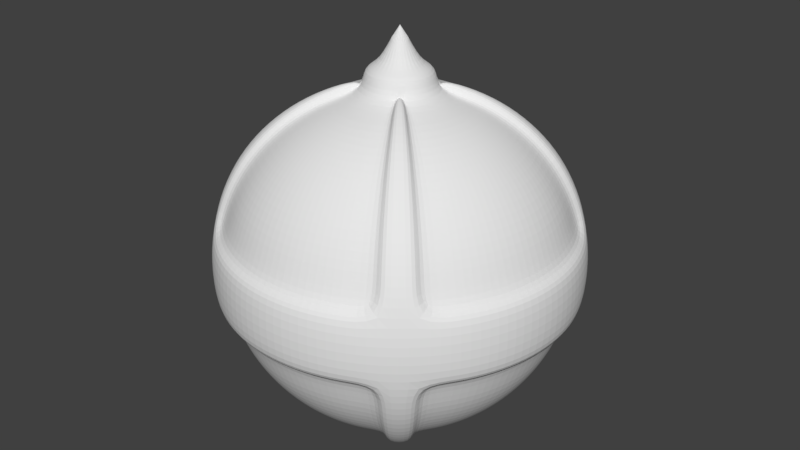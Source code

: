 # Source: bomb.blend  (saved by Blender 2.78.0; exported with 4.5.12 LTS)
import bpy
from mathutils import Matrix  # noqa: F401  (used for matrix-valued properties, if any)

bpy.ops.wm.read_factory_settings(use_empty=True)
scene = bpy.context.scene
scene.name = 'Scene'

# ---- collections
col_collection_1 = bpy.data.collections.new('Collection 1'); scene.collection.children.link(col_collection_1)

# ---- materials (node trees are filled in below, after node groups)
mat_bomb = bpy.data.materials.new('bomb')
mat_bomb.alpha_threshold = 0.0
mat_bomb.use_transparent_shadow = False
mat_bomb.roughness = 0.5

# ---- material node trees

# ---- world
world_world = bpy.data.worlds.new('World'); scene.world = world_world
world_world.color = (0.05088, 0.05088, 0.05088)
world_world.use_sun_shadow = False
world_world.sun_shadow_jitter_overblur = 0.0
world_world.cycles.sampling_method = 'MANUAL'

# ---- meshes
me_sphere = bpy.data.meshes.new('Sphere')
me_sphere.from_pydata([(0.03806, 0.1913, 1.981), (0.07466, 0.3753, 1.924), (0.1084, 0.5449, 1.831), (0.1379, 0.6935, 1.707), (0.1622, 0.8155, 1.556), (0.1802, 0.9061, 1.383), (0.1913, 0.9619, 1.195), (0.1913, 0.9619, 0.8049), (0.1802, 0.9061, 0.6173), (0.1622, 0.8155, 0.4444), (0.1379, 0.6935, 0.2929), (0.1084, 0.5449, 0.1685), (0.07466, 0.3753, 0.07612), (0.03806, 0.1913, 0.01921), (0.07466, 0.1802, 1.981), (0.1464, 0.3536, 1.924), (0.2126, 0.5133, 1.831), (0.2706, 0.6533, 1.707), (0.3182, 0.7682, 1.556), (0.3536, 0.8536, 1.383), (0.3753, 0.9061, 1.195), (0.3753, 0.9061, 0.8049), (0.3536, 0.8536, 0.6173), (0.3182, 0.7682, 0.4444), (0.2706, 0.6533, 0.2929), (0.2126, 0.5133, 0.1685), (0.1464, 0.3536, 0.07612), (0.07466, 0.1802, 0.01921), (0.1084, 0.1622, 1.981), (0.2126, 0.3182, 1.924), (0.3087, 0.4619, 1.831), (0.3928, 0.5879, 1.707), (0.4619, 0.6913, 1.556), (0.5133, 0.7682, 1.383), (0.5449, 0.8155, 1.195), (0.5449, 0.8155, 0.8049), (0.5133, 0.7682, 0.6173), (0.4619, 0.6913, 0.4444), (0.3928, 0.5879, 0.2929), (0.3087, 0.4619, 0.1685), (0.2126, 0.3182, 0.07612), (0.1084, 0.1622, 0.01921), (0.1379, 0.1379, 1.981), (0.2706, 0.2706, 1.924), (0.3928, 0.3928, 1.831), (0.5, 0.5, 1.707), (0.5879, 0.5879, 1.556), (0.6533, 0.6533, 1.383), (0.6935, 0.6935, 1.195), (0.6935, 0.6935, 0.8049), (0.6533, 0.6533, 0.6173), (0.5879, 0.5879, 0.4444), (0.5, 0.5, 0.2929), (0.3928, 0.3928, 0.1685), (0.2706, 0.2706, 0.07612), (0.1379, 0.1379, 0.01921), (0.1622, 0.1084, 1.981), (0.3182, 0.2126, 1.924), (0.4619, 0.3087, 1.831), (0.5879, 0.3928, 1.707), (0.6913, 0.4619, 1.556), (0.7682, 0.5133, 1.383), (0.8155, 0.5449, 1.195), (0.8155, 0.5449, 0.8049), (0.7682, 0.5133, 0.6173), (0.6913, 0.4619, 0.4444), (0.5879, 0.3928, 0.2929), (0.4619, 0.3087, 0.1685), (0.3182, 0.2126, 0.07612), (0.1622, 0.1084, 0.01921), (0.0, -1.137e-13, -5.96e-08), (0.1802, 0.07466, 1.981), (0.3536, 0.1464, 1.924), (0.5133, 0.2126, 1.831), (0.6533, 0.2706, 1.707), (0.7682, 0.3182, 1.556), (0.8536, 0.3536, 1.383), (0.9061, 0.3753, 1.195), (0.9061, 0.3753, 0.8049), (0.8536, 0.3536, 0.6173), (0.7682, 0.3182, 0.4444), (0.6533, 0.2706, 0.2929), (0.5133, 0.2126, 0.1685), (0.3536, 0.1464, 0.07612), (0.1802, 0.07466, 0.01921), (0.1913, 0.03806, 1.981), (0.3753, 0.07466, 1.924), (0.5449, 0.1084, 1.831), (0.6935, 0.1379, 1.707), (0.8155, 0.1622, 1.556), (0.9061, 0.1802, 1.383), (0.9619, 0.1913, 1.195), (0.9619, 0.1913, 0.8049), (0.9061, 0.1802, 0.6173), (0.8155, 0.1622, 0.4444), (0.6935, 0.1379, 0.2929), (0.5449, 0.1084, 0.1685), (0.3753, 0.07466, 0.07612), (0.1913, 0.03806, 0.01921), (0.1951, -7.947e-10, 1.981), (0.3827, 6.656e-09, 1.924), (0.5556, 1.411e-08, 1.831), (0.7071, 6.656e-09, 1.707), (0.8315, -8.245e-09, 1.556), (0.9239, 5.136e-08, 1.383), (0.9808, -6.785e-08, 1.195), (0.9808, -6.785e-08, 0.8049), (0.9239, 9.606e-08, 0.6173), (0.8315, -8.245e-09, 0.4444), (0.7071, 6.656e-09, 0.2929), (0.5556, -1.57e-08, 0.1685), (0.3827, 2.156e-08, 0.07612), (0.1951, 1.783e-08, 0.01921), (0.1913, -0.03806, 1.981), (0.3753, -0.07466, 1.924), (0.5449, -0.1084, 1.831), (0.6935, -0.1379, 1.707), (0.8155, -0.1622, 1.556), (0.9061, -0.1802, 1.383), (0.9619, -0.1913, 1.195), (0.9619, -0.1913, 0.8049), (0.9061, -0.1802, 0.6173), (0.8155, -0.1622, 0.4444), (0.6935, -0.1379, 0.2929), (0.5449, -0.1084, 0.1685), (0.3753, -0.07466, 0.07612), (0.1913, -0.03806, 0.01921), (0.1802, -0.07466, 1.981), (0.3536, -0.1464, 1.924), (0.5133, -0.2126, 1.831), (0.6533, -0.2706, 1.707), (0.7682, -0.3182, 1.556), (0.8536, -0.3536, 1.383), (0.9061, -0.3753, 1.195), (0.9061, -0.3753, 0.8049), (0.8536, -0.3536, 0.6173), (0.7682, -0.3182, 0.4444), (0.6533, -0.2706, 0.2929), (0.5133, -0.2126, 0.1685), (0.3536, -0.1464, 0.07612), (0.1802, -0.07466, 0.01921), (0.1622, -0.1084, 1.981), (0.3182, -0.2126, 1.924), (0.4619, -0.3087, 1.831), (0.5879, -0.3928, 1.707), (0.6913, -0.4619, 1.556), (0.7682, -0.5133, 1.383), (0.8155, -0.5449, 1.195), (0.8155, -0.5449, 0.8049), (0.7682, -0.5133, 0.6173), (0.6913, -0.4619, 0.4444), (0.5879, -0.3928, 0.2929), (0.4619, -0.3087, 0.1685), (0.3182, -0.2126, 0.07612), (0.1622, -0.1084, 0.01921), (0.1379, -0.1379, 1.981), (0.2706, -0.2706, 1.924), (0.3928, -0.3928, 1.831), (0.5, -0.5, 1.707), (0.5879, -0.5879, 1.556), (0.6533, -0.6533, 1.383), (0.6935, -0.6935, 1.195), (0.6935, -0.6935, 0.8049), (0.6533, -0.6533, 0.6173), (0.5879, -0.5879, 0.4444), (0.5, -0.5, 0.2929), (0.3928, -0.3928, 0.1685), (0.2706, -0.2706, 0.07612), (0.1379, -0.1379, 0.01921), (0.1084, -0.1622, 1.981), (0.2126, -0.3182, 1.924), (0.3087, -0.4619, 1.831), (0.3928, -0.5879, 1.707), (0.4619, -0.6913, 1.556), (0.5133, -0.7682, 1.383), (0.5449, -0.8155, 1.195), (0.5449, -0.8155, 0.8049), (0.5133, -0.7682, 0.6173), (0.4619, -0.6913, 0.4444), (0.3928, -0.5879, 0.2929), (0.3087, -0.4619, 0.1685), (0.2126, -0.3182, 0.07612), (0.1084, -0.1622, 0.01921), (0.07466, -0.1802, 1.981), (0.1464, -0.3536, 1.924), (0.2126, -0.5133, 1.831), (0.2706, -0.6533, 1.707), (0.3182, -0.7682, 1.556), (0.3536, -0.8536, 1.383), (0.3753, -0.9061, 1.195), (0.3753, -0.9061, 0.8049), (0.3536, -0.8536, 0.6173), (0.3182, -0.7682, 0.4444), (0.2706, -0.6533, 0.2929), (0.2126, -0.5133, 0.1685), (0.1464, -0.3536, 0.07612), (0.07466, -0.1802, 0.01921), (0.03806, -0.1913, 1.981), (0.07466, -0.3753, 1.924), (0.1084, -0.5449, 1.831), (0.1379, -0.6935, 1.707), (0.1622, -0.8155, 1.556), (0.1802, -0.9061, 1.383), (0.1913, -0.9619, 1.195), (0.1913, -0.9619, 0.8049), (0.1802, -0.9061, 0.6173), (0.1622, -0.8155, 0.4444), (0.1379, -0.6935, 0.2929), (0.1084, -0.5449, 0.1685), (0.07466, -0.3753, 0.07612), (0.03806, -0.1913, 0.01921), (-7.212e-09, -0.1951, 1.981), (4.122e-08, -0.3827, 1.924), (2.632e-08, -0.5556, 1.831), (-2.584e-08, -0.7071, 1.707), (-8.544e-08, -0.8315, 1.556), (6.357e-08, -0.9239, 1.383), (-8.544e-08, -0.9808, 1.195), (-8.544e-08, -0.9808, 0.8049), (6.357e-08, -0.9239, 0.6173), (-8.544e-08, -0.8315, 0.4444), (-2.584e-08, -0.7071, 0.2929), (-1.094e-08, -0.5556, 0.1685), (3.964e-09, -0.3827, 0.07612), (3.964e-09, -0.1951, 0.01921), (-0.03806, -0.1913, 1.981), (-0.07466, -0.3753, 1.924), (-0.1084, -0.5449, 1.831), (-0.1379, -0.6935, 1.707), (-0.1622, -0.8155, 1.556), (-0.1802, -0.9061, 1.383), (-0.1913, -0.9619, 1.195), (-0.1913, -0.9619, 0.8049), (-0.1802, -0.9061, 0.6173), (-0.1622, -0.8155, 0.4444), (-0.1379, -0.6935, 0.2929), (-0.1084, -0.5449, 0.1685), (-0.07466, -0.3753, 0.07612), (-0.03806, -0.1913, 0.01921), (-0.07466, -0.1802, 1.981), (-0.1464, -0.3536, 1.924), (-0.2126, -0.5133, 1.831), (-0.2706, -0.6533, 1.707), (-0.3182, -0.7682, 1.556), (-0.3536, -0.8536, 1.383), (-0.3753, -0.9061, 1.195), (-0.3753, -0.9061, 0.8049), (-0.3536, -0.8536, 0.6173), (-0.3182, -0.7682, 0.4444), (-0.2706, -0.6533, 0.2929), (-0.2126, -0.5133, 0.1685), (-0.1464, -0.3536, 0.07612), (-0.07466, -0.1802, 0.01921), (0.04153, 0.1003, 2.123), (-0.1084, -0.1622, 1.981), (-0.2126, -0.3182, 1.924), (-0.3087, -0.4619, 1.831), (-0.3928, -0.5879, 1.707), (-0.4619, -0.6913, 1.556), (-0.5133, -0.7682, 1.383), (-0.5449, -0.8155, 1.195), (-0.5449, -0.8155, 0.8049), (-0.5133, -0.7682, 0.6173), (-0.4619, -0.6913, 0.4444), (-0.3928, -0.5879, 0.2929), (-0.3087, -0.4619, 0.1685), (-0.2126, -0.3182, 0.07612), (-0.1084, -0.1622, 0.01921), (-0.1379, -0.1379, 1.981), (-0.2706, -0.2706, 1.924), (-0.3928, -0.3928, 1.831), (-0.5, -0.5, 1.707), (-0.5879, -0.5879, 1.556), (-0.6533, -0.6533, 1.383), (-0.6935, -0.6935, 1.195), (-0.6935, -0.6935, 0.8049), (-0.6533, -0.6533, 0.6173), (-0.5879, -0.5879, 0.4444), (-0.5, -0.5, 0.2929), (-0.3928, -0.3928, 0.1685), (-0.2706, -0.2706, 0.07612), (-0.1379, -0.1379, 0.01921), (-0.1622, -0.1084, 1.981), (-0.3182, -0.2126, 1.924), (-0.4619, -0.3087, 1.831), (-0.5879, -0.3928, 1.707), (-0.6913, -0.4619, 1.556), (-0.7682, -0.5133, 1.383), (-0.8155, -0.5449, 1.195), (-0.8155, -0.5449, 0.8049), (-0.7682, -0.5133, 0.6173), (-0.6913, -0.4619, 0.4444), (-0.5879, -0.3928, 0.2929), (-0.4619, -0.3087, 0.1685), (-0.3182, -0.2126, 0.07612), (-0.1622, -0.1084, 0.01921), (-0.1802, -0.07466, 1.981), (-0.3536, -0.1464, 1.924), (-0.5133, -0.2126, 1.831), (-0.6533, -0.2706, 1.707), (-0.7682, -0.3182, 1.556), (-0.8536, -0.3536, 1.383), (-0.9061, -0.3753, 1.195), (-0.9061, -0.3753, 0.8049), (-0.8536, -0.3536, 0.6173), (-0.7682, -0.3182, 0.4444), (-0.6533, -0.2706, 0.2929), (-0.5133, -0.2126, 0.1685), (-0.3536, -0.1464, 0.07612), (-0.1802, -0.07466, 0.01921), (-0.1913, -0.03806, 1.981), (-0.3753, -0.07466, 1.924), (-0.5449, -0.1084, 1.831), (-0.6935, -0.1379, 1.707), (-0.8155, -0.1622, 1.556), (-0.9061, -0.1802, 1.383), (-0.9619, -0.1913, 1.195), (-0.9619, -0.1913, 0.8049), (-0.9061, -0.1802, 0.6173), (-0.8155, -0.1622, 0.4444), (-0.6935, -0.1379, 0.2929), (-0.5449, -0.1084, 0.1685), (-0.3753, -0.07466, 0.07612), (-0.1913, -0.03806, 0.01921), (-0.1951, 1.411e-08, 1.981), (-0.3827, 4.391e-08, 1.924), (-0.5556, 4.391e-08, 1.831), (-0.7071, 1.408e-07, 1.707), (-0.8315, 1.855e-07, 1.556), (-0.9239, 6.656e-09, 1.383), (-0.9808, 2.302e-07, 1.195), (-0.9808, 2.302e-07, 0.8049), (-0.9239, 6.656e-09, 0.6173), (-0.8315, 1.855e-07, 0.4444), (-0.7071, 1.408e-07, 0.2929), (-0.5556, 6.626e-08, 0.1685), (-0.3827, 7.371e-08, 0.07612), (-0.1951, 1.038e-08, 0.01921), (-0.1913, 0.03806, 1.981), (-0.3753, 0.07466, 1.924), (-0.5449, 0.1084, 1.831), (-0.6935, 0.1379, 1.707), (-0.8155, 0.1622, 1.556), (-0.9061, 0.1802, 1.383), (-0.9619, 0.1913, 1.195), (-0.9619, 0.1913, 0.8049), (-0.9061, 0.1802, 0.6173), (-0.8155, 0.1622, 0.4444), (-0.6935, 0.1379, 0.2929), (-0.5449, 0.1084, 0.1685), (-0.3753, 0.07466, 0.07612), (-0.1913, 0.03806, 0.01921), (-0.1802, 0.07466, 1.981), (-0.3536, 0.1464, 1.924), (-0.5133, 0.2126, 1.831), (-0.6533, 0.2706, 1.707), (-0.7682, 0.3182, 1.556), (-0.8536, 0.3536, 1.383), (-0.9061, 0.3753, 1.195), (-0.9061, 0.3753, 0.8049), (-0.8536, 0.3536, 0.6173), (-0.7682, 0.3182, 0.4444), (-0.6533, 0.2706, 0.2929), (-0.5133, 0.2126, 0.1685), (-0.3536, 0.1464, 0.07612), (-0.1802, 0.07466, 0.01921), (-0.1622, 0.1084, 1.981), (-0.3182, 0.2126, 1.924), (-0.4619, 0.3087, 1.831), (-0.5879, 0.3928, 1.707), (-0.6913, 0.4619, 1.556), (-0.7682, 0.5133, 1.383), (-0.8155, 0.5449, 1.195), (-0.8155, 0.5449, 0.8049), (-0.7682, 0.5133, 0.6173), (-0.6913, 0.4619, 0.4444), (-0.5879, 0.3928, 0.2929), (-0.4619, 0.3087, 0.1685), (-0.3182, 0.2126, 0.07612), (-0.1622, 0.1084, 0.01921), (-0.1379, 0.1379, 1.981), (-0.2706, 0.2706, 1.924), (-0.3928, 0.3928, 1.831), (-0.5, 0.5, 1.707), (-0.5879, 0.5879, 1.556), (-0.6533, 0.6533, 1.383), (-0.6935, 0.6935, 1.195), (-0.6935, 0.6935, 0.8049), (-0.6533, 0.6533, 0.6173), (-0.5879, 0.5879, 0.4444), (-0.5, 0.5, 0.2929), (-0.3928, 0.3928, 0.1685), (-0.2706, 0.2706, 0.07612), (-0.1379, 0.1379, 0.01921), (-0.1084, 0.1622, 1.981), (-0.2126, 0.3182, 1.924), (-0.3087, 0.4619, 1.831), (-0.3928, 0.5879, 1.707), (-0.4619, 0.6913, 1.556), (-0.5133, 0.7682, 1.383), (-0.5449, 0.8155, 1.195), (-0.5449, 0.8155, 0.8049), (-0.5133, 0.7682, 0.6173), (-0.4619, 0.6913, 0.4444), (-0.3928, 0.5879, 0.2929), (-0.3087, 0.4619, 0.1685), (-0.2126, 0.3182, 0.07612), (-0.1084, 0.1622, 0.01921), (-0.07466, 0.1802, 1.981), (-0.1464, 0.3536, 1.924), (-0.2126, 0.5133, 1.831), (-0.2706, 0.6533, 1.707), (-0.3182, 0.7682, 1.556), (-0.3536, 0.8536, 1.383), (-0.3753, 0.9061, 1.195), (-0.3753, 0.9061, 0.8049), (-0.3536, 0.8536, 0.6173), (-0.3182, 0.7682, 0.4444), (-0.2706, 0.6533, 0.2929), (-0.2126, 0.5133, 0.1685), (-0.1464, 0.3536, 0.07612), (-0.07466, 0.1802, 0.01921), (-0.03806, 0.1913, 1.981), (-0.07466, 0.3753, 1.924), (-0.1084, 0.5449, 1.831), (-0.1379, 0.6935, 1.707), (-0.1622, 0.8155, 1.556), (-0.1802, 0.9061, 1.383), (-0.1913, 0.9619, 1.195), (-0.1913, 0.9619, 0.8049), (-0.1802, 0.9061, 0.6173), (-0.1622, 0.8155, 0.4444), (-0.1379, 0.6935, 0.2929), (-0.1084, 0.5449, 0.1685), (-0.07466, 0.3753, 0.07612), (-0.03806, 0.1913, 0.01921), (3.749e-08, 0.1951, 1.981), (7.847e-08, 0.3827, 1.924), (1.083e-07, 0.5556, 1.831), (1.53e-07, 0.7071, 1.707), (2.722e-07, 0.8315, 1.556), (6.357e-08, 0.9239, 1.383), (2.573e-07, 0.9808, 1.195), (2.573e-07, 0.9808, 0.8049), (6.357e-08, 0.9239, 0.6173), (2.722e-07, 0.8315, 0.4444), (1.53e-07, 0.7071, 0.2929), (1.232e-07, 0.5556, 0.1685), (7.847e-08, 0.3827, 0.07612), (1.514e-08, 0.1951, 0.01921), (0.2024, 1.018, 1.204), (0.2064, 1.037, 0.9975), (0.2024, 1.018, 0.7912), (0.397, 0.9585, 1.204), (0.4048, 0.9773, 0.9975), (0.397, 0.9585, 0.7912), (0.5764, 0.8626, 1.204), (0.5877, 0.8795, 0.9975), (0.5764, 0.8626, 0.7912), (0.1459, 0.1459, 2.035), (0.2862, 0.2862, 1.975), (0.4155, 0.4155, 1.877), (0.5289, 0.5289, 1.745), (0.6219, 0.6219, 1.585), (0.691, 0.691, 1.402), (0.7336, 0.7336, 1.204), (0.748, 0.748, 0.9975), (0.7336, 0.7336, 0.7912), (0.691, 0.691, 0.5927), (0.6219, 0.6219, 0.4099), (0.5289, 0.5289, 0.2496), (0.4155, 0.4155, 0.118), (0.2862, 0.2862, 0.02028), (0.1716, 0.1146, 2.035), (0.3366, 0.2249, 1.975), (0.4886, 0.3265, 1.877), (0.6219, 0.4155, 1.745), (0.7313, 0.4886, 1.585), (0.8126, 0.5429, 1.402), (0.8626, 0.5764, 1.204), (0.8795, 0.5877, 0.9975), (0.8626, 0.5764, 0.7912), (0.8126, 0.5429, 0.5927), (0.7313, 0.4886, 0.4099), (0.6219, 0.4155, 0.2496), (0.4886, 0.3265, 0.118), (0.3366, 0.2249, 0.02028), (0.9585, 0.397, 1.204), (0.9773, 0.4048, 0.9975), (0.9585, 0.397, 0.7912), (1.018, 0.2024, 1.204), (1.037, 0.2064, 0.9975), (1.018, 0.2024, 0.7912), (1.037, -7.274e-08, 1.204), (1.058, -5.698e-08, 0.9975), (1.037, -7.274e-08, 0.7912), (1.018, -0.2024, 1.204), (1.037, -0.2064, 0.9975), (1.018, -0.2024, 0.7912), (0.9585, -0.397, 1.204), (0.9773, -0.4048, 0.9975), (0.9585, -0.397, 0.7912), (0.8626, -0.5764, 1.204), (0.8795, -0.5877, 0.9975), (0.8626, -0.5764, 0.7912), (0.1459, -0.1459, 2.035), (0.2862, -0.2862, 1.975), (0.4155, -0.4155, 1.877), (0.5289, -0.5289, 1.745), (0.6219, -0.6219, 1.585), (0.691, -0.691, 1.402), (0.7336, -0.7336, 1.204), (0.748, -0.748, 0.9975), (0.7336, -0.7336, 0.7912), (0.691, -0.691, 0.5927), (0.6219, -0.6219, 0.4099), (0.5289, -0.5289, 0.2496), (0.4155, -0.4155, 0.118), (0.2862, -0.2862, 0.02028), (0.1146, -0.1716, 2.035), (0.2249, -0.3366, 1.975), (0.3265, -0.4886, 1.877), (0.4155, -0.6219, 1.745), (0.4886, -0.7313, 1.585), (0.5429, -0.8126, 1.402), (0.5764, -0.8626, 1.204), (0.5877, -0.8795, 0.9975), (0.5764, -0.8626, 0.7912), (0.5429, -0.8126, 0.5927), (0.4886, -0.7313, 0.4099), (0.4155, -0.6219, 0.2496), (0.3265, -0.4886, 0.118), (0.2249, -0.3366, 0.02028), (0.397, -0.9585, 1.204), (0.4048, -0.9773, 0.9975), (0.397, -0.9585, 0.7912), (0.2024, -1.018, 1.204), (0.2064, -1.037, 0.9975), (0.2024, -1.018, 0.7912), (-1.008e-07, -1.037, 1.204), (-1.165e-07, -1.058, 0.9975), (-1.008e-07, -1.037, 0.7912), (-0.2024, -1.018, 1.204), (-0.2064, -1.037, 0.9975), (-0.2024, -1.018, 0.7912), (-0.397, -0.9585, 1.204), (-0.4048, -0.9773, 0.9975), (-0.397, -0.9585, 0.7912), (-0.5764, -0.8626, 1.204), (-0.5877, -0.8795, 0.9975), (-0.5764, -0.8626, 0.7912), (-0.1459, -0.1459, 2.035), (-0.2862, -0.2862, 1.975), (-0.4155, -0.4155, 1.877), (-0.5289, -0.5289, 1.745), (-0.6219, -0.6219, 1.585), (-0.691, -0.691, 1.402), (-0.7336, -0.7336, 1.204), (-0.748, -0.748, 0.9975), (-0.7336, -0.7336, 0.7912), (-0.691, -0.691, 0.5927), (-0.6219, -0.6219, 0.4099), (-0.5289, -0.5289, 0.2496), (-0.4155, -0.4155, 0.118), (-0.2862, -0.2862, 0.02028), (-0.1716, -0.1146, 2.035), (-0.3366, -0.2249, 1.975), (-0.4886, -0.3265, 1.877), (-0.6219, -0.4155, 1.745), (-0.7313, -0.4886, 1.585), (-0.8126, -0.5429, 1.402), (-0.8626, -0.5764, 1.204), (-0.8795, -0.5877, 0.9975), (-0.8626, -0.5764, 0.7912), (-0.8126, -0.5429, 0.5927), (-0.7313, -0.4886, 0.4099), (-0.6219, -0.4155, 0.2496), (-0.4886, -0.3265, 0.118), (-0.3366, -0.2249, 0.02028), (-0.9585, -0.397, 1.204), (-0.9773, -0.4048, 0.9975), (-0.9585, -0.397, 0.7912), (-1.018, -0.2024, 1.204), (-1.037, -0.2064, 0.9975), (-1.018, -0.2024, 0.7912), (-1.037, 2.425e-07, 1.204), (-1.058, 1.952e-07, 0.9975), (-1.037, 2.425e-07, 0.7912), (-1.018, 0.2024, 1.204), (-1.037, 0.2064, 0.9975), (-1.018, 0.2024, 0.7912), (-0.9585, 0.397, 1.204), (-0.9773, 0.4048, 0.9975), (-0.9585, 0.397, 0.7912), (-0.8626, 0.5764, 1.204), (-0.8795, 0.5877, 0.9975), (-0.8626, 0.5764, 0.7912), (-0.1459, 0.1459, 2.035), (-0.2862, 0.2862, 1.975), (-0.4155, 0.4155, 1.877), (-0.5289, 0.5289, 1.745), (-0.6219, 0.6219, 1.585), (-0.691, 0.691, 1.402), (-0.7336, 0.7336, 1.204), (-0.748, 0.748, 0.9975), (-0.7336, 0.7336, 0.7912), (-0.691, 0.691, 0.5927), (-0.6219, 0.6219, 0.4099), (-0.5289, 0.5289, 0.2496), (-0.4155, 0.4155, 0.118), (-0.2862, 0.2862, 0.02028), (-0.1146, 0.1716, 2.035), (-0.2249, 0.3366, 1.975), (-0.3265, 0.4886, 1.877), (-0.4155, 0.6219, 1.745), (-0.4886, 0.7313, 1.585), (-0.5429, 0.8126, 1.402), (-0.5764, 0.8626, 1.204), (-0.5877, 0.8795, 0.9975), (-0.5764, 0.8626, 0.7912), (-0.5429, 0.8126, 0.5927), (-0.4886, 0.7313, 0.4099), (-0.4155, 0.6219, 0.2496), (-0.3265, 0.4886, 0.118), (-0.2249, 0.3366, 0.02028), (-0.397, 0.9585, 1.204), (-0.4048, 0.9773, 0.9975), (-0.397, 0.9585, 0.7912), (-0.2024, 1.018, 1.204), (-0.2064, 1.037, 0.9975), (-0.2024, 1.018, 0.7912), (2.618e-07, 1.037, 1.204), (2.775e-07, 1.058, 0.9975), (2.618e-07, 1.037, 0.7912), (0.07466, 0.1802, 2.095), (0.03806, 0.1913, 2.095), (0.1084, 0.1622, 2.095), (0.1379, 0.1379, 2.095), (0.1622, 0.1084, 2.095), (0.1802, 0.07466, 2.095), (0.1913, 0.03806, 2.095), (0.1951, -7.947e-10, 2.095), (0.1913, -0.03806, 2.095), (0.1802, -0.07466, 2.095), (0.1622, -0.1084, 2.095), (0.1379, -0.1379, 2.095), (0.1084, -0.1622, 2.095), (0.07466, -0.1802, 2.095), (0.03806, -0.1913, 2.095), (-7.212e-09, -0.1951, 2.095), (-0.03806, -0.1913, 2.095), (-0.07466, -0.1802, 2.095), (-0.1084, -0.1622, 2.095), (-0.1379, -0.1379, 2.095), (-0.1622, -0.1084, 2.095), (-0.1802, -0.07466, 2.095), (-0.1913, -0.03806, 2.095), (-0.1951, 1.411e-08, 2.095), (-0.1913, 0.03806, 2.095), (-0.1802, 0.07466, 2.095), (-0.1622, 0.1084, 2.095), (-0.1379, 0.1379, 2.095), (-0.1084, 0.1622, 2.095), (-0.07466, 0.1802, 2.095), (-0.03806, 0.1913, 2.095), (3.749e-08, 0.1951, 2.095), (0.02117, 0.1064, 2.123), (0.06029, 0.09022, 2.123), (0.07673, 0.07673, 2.123), (0.09022, 0.06029, 2.123), (0.1003, 0.04153, 2.123), (0.1064, 0.02117, 2.123), (0.1085, 1.082e-09, 2.123), (0.1064, -0.02117, 2.123), (0.1003, -0.04153, 2.123), (0.09022, -0.06029, 2.123), (0.07673, -0.07673, 2.123), (0.06029, -0.09022, 2.123), (0.04153, -0.1003, 2.123), (0.02117, -0.1064, 2.123), (1.403e-08, -0.1085, 2.123), (-0.02117, -0.1064, 2.123), (-0.04153, -0.1003, 2.123), (-0.06029, -0.09022, 2.123), (-0.07673, -0.07673, 2.123), (-0.09022, -0.06029, 2.123), (-0.1003, -0.04153, 2.123), (-0.1064, -0.02117, 2.123), (-0.1085, 9.37e-09, 2.123), (-0.1064, 0.02117, 2.123), (-0.1003, 0.04153, 2.123), (-0.09022, 0.06029, 2.123), (-0.07673, 0.07673, 2.123), (-0.06029, 0.09022, 2.123), (-0.04153, 0.1003, 2.123), (-0.02117, 0.1064, 2.123), (3.889e-08, 0.1085, 2.123), (2.98e-08, -3.179e-08, 2.354)], [], [(441, 440, 4, 5), (448, 447, 11, 12), (442, 441, 5, 6), (449, 448, 12, 13), (45, 44, 461, 462), (268, 254, 652, 653), (70, 449, 13), (387, 373, 596, 605), (437, 436, 0, 1), (444, 443, 7, 8), (438, 437, 1, 2), (445, 444, 8, 9), (439, 438, 2, 3), (446, 445, 9, 10), (440, 439, 3, 4), (447, 446, 10, 11), (4, 3, 17, 18), (11, 10, 24, 25), (5, 4, 18, 19), (12, 11, 25, 26), (6, 5, 19, 20), (13, 12, 26, 27), (44, 43, 460, 461), (338, 324, 657, 658), (70, 13, 27), (92, 78, 489, 492), (1, 0, 14, 15), (8, 7, 21, 22), (2, 1, 15, 16), (9, 8, 22, 23), (3, 2, 16, 17), (10, 9, 23, 24), (43, 42, 459, 460), (15, 14, 28, 29), (22, 21, 35, 36), (16, 15, 29, 30), (23, 22, 36, 37), (17, 16, 30, 31), (24, 23, 37, 38), (18, 17, 31, 32), (25, 24, 38, 39), (19, 18, 32, 33), (26, 25, 39, 40), (20, 19, 33, 34), (27, 26, 40, 41), (268, 282, 565, 551), (183, 169, 646, 647), (70, 27, 41), (39, 38, 52, 53), (33, 32, 46, 47), (40, 39, 53, 54), (34, 33, 47, 48), (41, 40, 54, 55), (190, 176, 527, 535), (380, 366, 660, 661), (70, 41, 55), (20, 34, 456, 453), (29, 28, 42, 43), (36, 35, 49, 50), (30, 29, 43, 44), (37, 36, 50, 51), (31, 30, 44, 45), (38, 37, 51, 52), (32, 31, 45, 46), (294, 280, 564, 578), (372, 386, 603, 594), (359, 345, 590, 593), (261, 246, 547, 550), (162, 148, 504, 513), (42, 56, 473, 459), (293, 294, 578, 577), (344, 358, 591, 588), (292, 293, 577, 576), (331, 317, 584, 587), (147, 161, 511, 502), (55, 54, 68, 69), (291, 292, 576, 575), (0, 436, 665, 635), (70, 55, 69), (245, 260, 548, 545), (61, 60, 75, 76), (68, 67, 82, 83), (62, 61, 76, 77), (69, 68, 83, 84), (392, 391, 609, 610), (422, 408, 663, 664), (70, 69, 84), (290, 291, 575, 574), (57, 56, 71, 72), (64, 63, 78, 79), (58, 57, 72, 73), (65, 64, 79, 80), (59, 58, 73, 74), (66, 65, 80, 81), (60, 59, 74, 75), (67, 66, 81, 82), (79, 78, 92, 93), (73, 72, 86, 87), (80, 79, 93, 94), (74, 73, 87, 88), (81, 80, 94, 95), (75, 74, 88, 89), (82, 81, 95, 96), (76, 75, 89, 90), (83, 82, 96, 97), (77, 76, 90, 91), (84, 83, 97, 98), (232, 218, 541, 544), (85, 71, 639, 640), (70, 84, 98), (67, 68, 486, 485), (72, 71, 85, 86), (97, 96, 110, 111), (91, 90, 104, 105), (98, 97, 111, 112), (391, 390, 608, 609), (42, 28, 636, 637), (70, 98, 112), (289, 290, 574, 573), (86, 85, 99, 100), (93, 92, 106, 107), (87, 86, 100, 101), (94, 93, 107, 108), (88, 87, 101, 102), (95, 94, 108, 109), (89, 88, 102, 103), (96, 95, 109, 110), (90, 89, 103, 104), (108, 107, 121, 122), (102, 101, 115, 116), (109, 108, 122, 123), (103, 102, 116, 117), (110, 109, 123, 124), (104, 103, 117, 118), (111, 110, 124, 125), (105, 104, 118, 119), (112, 111, 125, 126), (66, 67, 485, 484), (310, 296, 655, 656), (70, 112, 126), (134, 120, 498, 501), (100, 99, 113, 114), (107, 106, 120, 121), (101, 100, 114, 115), (126, 125, 139, 140), (390, 389, 607, 608), (197, 183, 647, 648), (70, 126, 140), (167, 166, 517, 518), (114, 113, 127, 128), (121, 120, 134, 135), (115, 114, 128, 129), (122, 121, 135, 136), (116, 115, 129, 130), (123, 122, 136, 137), (117, 116, 130, 131), (124, 123, 137, 138), (118, 117, 131, 132), (125, 124, 138, 139), (119, 118, 132, 133), (130, 129, 143, 144), (137, 136, 150, 151), (131, 130, 144, 145), (138, 137, 151, 152), (132, 131, 145, 146), (139, 138, 152, 153), (133, 132, 146, 147), (140, 139, 153, 154), (65, 66, 484, 483), (155, 141, 644, 645), (70, 140, 154), (414, 428, 628, 625), (128, 127, 141, 142), (135, 134, 148, 149), (129, 128, 142, 143), (136, 135, 149, 150), (389, 388, 606, 607), (352, 338, 658, 659), (70, 154, 168), (316, 330, 585, 582), (142, 141, 155, 156), (149, 148, 162, 163), (143, 142, 156, 157), (150, 149, 163, 164), (144, 143, 157, 158), (151, 150, 164, 165), (145, 144, 158, 159), (152, 151, 165, 166), (146, 145, 159, 160), (153, 152, 166, 167), (147, 146, 160, 161), (154, 153, 167, 168), (166, 165, 516, 517), (64, 65, 483, 482), (119, 133, 499, 496), (388, 387, 605, 606), (287, 288, 571, 570), (165, 164, 515, 516), (168, 167, 181, 182), (217, 231, 542, 539), (239, 225, 650, 651), (70, 168, 182), (63, 64, 482, 481), (303, 289, 573, 581), (286, 287, 570, 569), (164, 163, 514, 515), (35, 21, 455, 458), (204, 190, 535, 538), (127, 113, 642, 643), (70, 182, 196), (285, 286, 569, 568), (170, 169, 183, 184), (177, 176, 190, 191), (171, 170, 184, 185), (178, 177, 191, 192), (172, 171, 185, 186), (179, 178, 192, 193), (173, 172, 186, 187), (180, 179, 193, 194), (174, 173, 187, 188), (181, 180, 194, 195), (175, 174, 188, 189), (182, 181, 195, 196), (163, 162, 513, 514), (187, 186, 200, 201), (194, 193, 207, 208), (188, 187, 201, 202), (195, 194, 208, 209), (189, 188, 202, 203), (196, 195, 209, 210), (106, 92, 492, 495), (14, 0, 635, 634), (70, 196, 210), (386, 385, 602, 603), (184, 183, 197, 198), (191, 190, 204, 205), (185, 184, 198, 199), (192, 191, 205, 206), (186, 185, 199, 200), (193, 192, 206, 207), (284, 285, 568, 567), (198, 197, 211, 212), (205, 204, 218, 219), (199, 198, 212, 213), (206, 205, 219, 220), (200, 199, 213, 214), (207, 206, 220, 221), (201, 200, 214, 215), (208, 207, 221, 222), (202, 201, 215, 216), (209, 208, 222, 223), (203, 202, 216, 217), (210, 209, 223, 224), (61, 62, 479, 478), (394, 380, 661, 662), (70, 210, 224), (222, 221, 235, 236), (216, 215, 229, 230), (223, 222, 236, 237), (217, 216, 230, 231), (224, 223, 237, 238), (385, 384, 601, 602), (56, 42, 637, 638), (70, 224, 238), (283, 284, 567, 566), (212, 211, 225, 226), (219, 218, 232, 233), (213, 212, 226, 227), (220, 219, 233, 234), (214, 213, 227, 228), (221, 220, 234, 235), (215, 214, 228, 229), (233, 232, 246, 247), (227, 226, 240, 241), (234, 233, 247, 248), (228, 227, 241, 242), (235, 234, 248, 249), (229, 228, 242, 243), (236, 235, 249, 250), (230, 229, 243, 244), (237, 236, 250, 251), (231, 230, 244, 245), (238, 237, 251, 252), (60, 61, 478, 477), (282, 268, 653, 654), (70, 238, 252), (288, 302, 579, 571), (226, 225, 239, 240), (251, 250, 265, 266), (245, 244, 259, 260), (252, 251, 266, 267), (384, 383, 600, 601), (169, 155, 645, 646), (70, 252, 267), (7, 443, 633, 452), (240, 239, 254, 255), (247, 246, 261, 262), (241, 240, 255, 256), (248, 247, 262, 263), (242, 241, 256, 257), (249, 248, 263, 264), (243, 242, 257, 258), (250, 249, 264, 265), (244, 243, 258, 259), (256, 255, 269, 270), (263, 262, 276, 277), (257, 256, 270, 271), (264, 263, 277, 278), (258, 257, 271, 272), (265, 264, 278, 279), (259, 258, 272, 273), (266, 265, 279, 280), (260, 259, 273, 274), (267, 266, 280, 281), (282, 283, 566, 565), (211, 197, 648, 649), (70, 267, 281), (161, 160, 510, 511), (255, 254, 268, 269), (262, 261, 275, 276), (406, 392, 610, 624), (281, 280, 294, 295), (59, 60, 477, 476), (324, 310, 656, 657), (70, 281, 295), (383, 382, 599, 600), (189, 203, 536, 533), (275, 261, 550, 559), (160, 159, 509, 510), (58, 59, 476, 475), (382, 381, 598, 599), (159, 158, 508, 509), (91, 105, 493, 490), (57, 58, 475, 474), (381, 380, 597, 598), (78, 63, 481, 489), (291, 290, 304, 305), (285, 284, 298, 299), (292, 291, 305, 306), (286, 285, 299, 300), (293, 292, 306, 307), (287, 286, 300, 301), (294, 293, 307, 308), (288, 287, 301, 302), (295, 294, 308, 309), (158, 157, 507, 508), (366, 352, 659, 660), (70, 295, 309), (155, 169, 519, 505), (283, 282, 296, 297), (290, 289, 303, 304), (284, 283, 297, 298), (309, 308, 322, 323), (56, 57, 474, 473), (436, 422, 664, 665), (70, 309, 323), (429, 415, 627, 630), (297, 296, 310, 311), (304, 303, 317, 318), (298, 297, 311, 312), (305, 304, 318, 319), (299, 298, 312, 313), (306, 305, 319, 320), (300, 299, 313, 314), (307, 306, 320, 321), (301, 300, 314, 315), (308, 307, 321, 322), (302, 301, 315, 316), (313, 312, 326, 327), (320, 319, 333, 334), (314, 313, 327, 328), (321, 320, 334, 335), (315, 314, 328, 329), (322, 321, 335, 336), (316, 315, 329, 330), (323, 322, 336, 337), (358, 372, 594, 591), (99, 85, 640, 641), (70, 323, 337), (442, 6, 450, 631), (311, 310, 324, 325), (318, 317, 331, 332), (312, 311, 325, 326), (319, 318, 332, 333), (157, 156, 506, 507), (28, 14, 634, 636), (70, 337, 351), (260, 274, 557, 548), (325, 324, 338, 339), (332, 331, 345, 346), (326, 325, 339, 340), (333, 332, 346, 347), (327, 326, 340, 341), (334, 333, 347, 348), (328, 327, 341, 342), (335, 334, 348, 349), (329, 328, 342, 343), (336, 335, 349, 350), (330, 329, 343, 344), (337, 336, 350, 351), (348, 347, 361, 362), (342, 341, 355, 356), (349, 348, 362, 363), (343, 342, 356, 357), (350, 349, 363, 364), (344, 343, 357, 358), (351, 350, 364, 365), (156, 155, 505, 506), (254, 239, 651, 652), (70, 351, 365), (62, 77, 487, 479), (339, 338, 352, 353), (346, 345, 359, 360), (340, 339, 353, 354), (347, 346, 360, 361), (341, 340, 354, 355), (70, 365, 379), (181, 167, 518, 532), (353, 352, 366, 367), (360, 359, 373, 374), (354, 353, 367, 368), (361, 360, 374, 375), (355, 354, 368, 369), (362, 361, 375, 376), (356, 355, 369, 370), (363, 362, 376, 377), (357, 356, 370, 371), (364, 363, 377, 378), (358, 357, 371, 372), (365, 364, 378, 379), (148, 134, 501, 504), (141, 127, 643, 644), (377, 376, 390, 391), (371, 370, 384, 385), (378, 377, 391, 392), (372, 371, 385, 386), (379, 378, 392, 393), (49, 35, 458, 467), (296, 282, 654, 655), (70, 379, 393), (380, 394, 611, 597), (367, 366, 380, 381), (374, 373, 387, 388), (368, 367, 381, 382), (375, 374, 388, 389), (369, 368, 382, 383), (376, 375, 389, 390), (370, 369, 383, 384), (231, 245, 545, 542), (133, 147, 502, 499), (405, 406, 624, 623), (34, 48, 465, 456), (120, 106, 495, 498), (404, 405, 623, 622), (21, 7, 452, 455), (403, 404, 622, 621), (180, 181, 532, 531), (402, 403, 621, 620), (203, 217, 539, 536), (393, 392, 406, 407), (179, 180, 531, 530), (408, 394, 662, 663), (70, 393, 407), (373, 359, 593, 596), (399, 398, 412, 413), (406, 405, 419, 420), (400, 399, 413, 414), (407, 406, 420, 421), (280, 279, 563, 564), (71, 56, 638, 639), (70, 407, 421), (401, 402, 620, 619), (395, 394, 408, 409), (402, 401, 415, 416), (396, 395, 409, 410), (403, 402, 416, 417), (397, 396, 410, 411), (404, 403, 417, 418), (398, 397, 411, 412), (405, 404, 418, 419), (416, 415, 429, 430), (410, 409, 423, 424), (417, 416, 430, 431), (411, 410, 424, 425), (418, 417, 431, 432), (412, 411, 425, 426), (419, 418, 432, 433), (413, 412, 426, 427), (420, 419, 433, 434), (414, 413, 427, 428), (421, 420, 434, 435), (178, 179, 530, 529), (225, 211, 649, 650), (70, 421, 435), (105, 119, 496, 493), (409, 408, 422, 423), (434, 433, 447, 448), (428, 427, 441, 442), (435, 434, 448, 449), (279, 278, 562, 563), (113, 99, 641, 642), (70, 435, 449), (177, 178, 529, 528), (423, 422, 436, 437), (430, 429, 443, 444), (424, 423, 437, 438), (431, 430, 444, 445), (425, 424, 438, 439), (432, 431, 445, 446), (426, 425, 439, 440), (433, 432, 446, 447), (427, 426, 440, 441), (632, 631, 450, 451), (633, 632, 451, 452), (451, 450, 453, 454), (452, 451, 454, 455), (455, 454, 457, 458), (454, 453, 456, 457), (457, 456, 465, 466), (458, 457, 466, 467), (460, 459, 473, 474), (468, 467, 481, 482), (461, 460, 474, 475), (469, 468, 482, 483), (462, 461, 475, 476), (470, 469, 483, 484), (463, 462, 476, 477), (471, 470, 484, 485), (464, 463, 477, 478), (472, 471, 485, 486), (465, 464, 478, 479), (466, 465, 479, 480), (467, 466, 480, 481), (480, 479, 487, 488), (481, 480, 488, 489), (488, 487, 490, 491), (489, 488, 491, 492), (491, 490, 493, 494), (492, 491, 494, 495), (494, 493, 496, 497), (495, 494, 497, 498), (497, 496, 499, 500), (498, 497, 500, 501), (500, 499, 502, 503), (501, 500, 503, 504), (503, 502, 511, 512), (504, 503, 512, 513), (516, 515, 529, 530), (509, 508, 522, 523), (517, 516, 530, 531), (510, 509, 523, 524), (518, 517, 531, 532), (511, 510, 524, 525), (512, 511, 525, 526), (513, 512, 526, 527), (506, 505, 519, 520), (514, 513, 527, 528), (507, 506, 520, 521), (515, 514, 528, 529), (508, 507, 521, 522), (527, 526, 534, 535), (526, 525, 533, 534), (534, 533, 536, 537), (535, 534, 537, 538), (538, 537, 540, 541), (537, 536, 539, 540), (540, 539, 542, 543), (541, 540, 543, 544), (543, 542, 545, 546), (544, 543, 546, 547), (546, 545, 548, 549), (547, 546, 549, 550), (549, 548, 557, 558), (550, 549, 558, 559), (557, 556, 570, 571), (558, 557, 571, 572), (559, 558, 572, 573), (552, 551, 565, 566), (560, 559, 573, 574), (553, 552, 566, 567), (561, 560, 574, 575), (554, 553, 567, 568), (562, 561, 575, 576), (555, 554, 568, 569), (563, 562, 576, 577), (556, 555, 569, 570), (564, 563, 577, 578), (572, 571, 579, 580), (573, 572, 580, 581), (580, 579, 582, 583), (581, 580, 583, 584), (583, 582, 585, 586), (584, 583, 586, 587), (586, 585, 588, 589), (587, 586, 589, 590), (589, 588, 591, 592), (590, 589, 592, 593), (593, 592, 595, 596), (592, 591, 594, 595), (595, 594, 603, 604), (596, 595, 604, 605), (598, 597, 611, 612), (606, 605, 619, 620), (599, 598, 612, 613), (607, 606, 620, 621), (600, 599, 613, 614), (608, 607, 621, 622), (601, 600, 614, 615), (609, 608, 622, 623), (602, 601, 615, 616), (610, 609, 623, 624), (603, 602, 616, 617), (604, 603, 617, 618), (605, 604, 618, 619), (618, 617, 625, 626), (619, 618, 626, 627), (626, 625, 628, 629), (627, 626, 629, 630), (629, 628, 631, 632), (630, 629, 632, 633), (400, 414, 625, 617), (46, 45, 462, 463), (218, 204, 538, 541), (269, 268, 551, 552), (68, 54, 472, 486), (47, 46, 463, 464), (270, 269, 552, 553), (302, 316, 582, 579), (48, 47, 464, 465), (169, 170, 520, 519), (271, 270, 553, 554), (170, 171, 521, 520), (272, 271, 554, 555), (317, 303, 581, 584), (415, 401, 619, 627), (171, 172, 522, 521), (394, 395, 612, 611), (273, 272, 555, 556), (428, 442, 631, 628), (50, 49, 467, 468), (172, 173, 523, 522), (395, 396, 613, 612), (274, 273, 556, 557), (51, 50, 468, 469), (173, 174, 524, 523), (330, 344, 588, 585), (396, 397, 614, 613), (52, 51, 469, 470), (174, 175, 525, 524), (77, 91, 490, 487), (397, 398, 615, 614), (175, 189, 533, 525), (246, 232, 544, 547), (53, 52, 470, 471), (398, 399, 616, 615), (276, 275, 559, 560), (54, 53, 471, 472), (345, 331, 587, 590), (399, 400, 617, 616), (277, 276, 560, 561), (443, 429, 630, 633), (176, 177, 528, 527), (278, 277, 561, 562), (6, 20, 453, 450), (641, 640, 671, 672), (653, 652, 683, 684), (640, 639, 670, 671), (652, 651, 682, 683), (665, 664, 695, 696), (639, 638, 669, 670), (664, 663, 694, 695), (638, 637, 668, 669), (651, 650, 681, 682), (663, 662, 693, 694), (637, 636, 667, 668), (650, 649, 680, 681), (662, 661, 692, 693), (636, 634, 253, 667), (649, 648, 679, 680), (661, 660, 691, 692), (634, 635, 666, 253), (648, 647, 678, 679), (660, 659, 690, 691), (647, 646, 677, 678), (659, 658, 689, 690), (646, 645, 676, 677), (658, 657, 688, 689), (645, 644, 675, 676), (657, 656, 687, 688), (644, 643, 674, 675), (656, 655, 686, 687), (643, 642, 673, 674), (655, 654, 685, 686), (635, 665, 696, 666), (642, 641, 672, 673), (654, 653, 684, 685), (666, 696, 697), (673, 672, 697), (685, 684, 697), (672, 671, 697), (684, 683, 697), (671, 670, 697), (683, 682, 697), (696, 695, 697), (670, 669, 697), (695, 694, 697), (669, 668, 697), (682, 681, 697), (694, 693, 697), (668, 667, 697), (681, 680, 697), (693, 692, 697), (667, 253, 697), (680, 679, 697), (692, 691, 697), (253, 666, 697), (679, 678, 697), (691, 690, 697), (678, 677, 697), (690, 689, 697), (677, 676, 697), (689, 688, 697), (676, 675, 697), (688, 687, 697), (675, 674, 697), (687, 686, 697), (674, 673, 697), (686, 685, 697)])
_uv = me_sphere.uv_layers.new(name='UVMap')
_uv.uv.foreach_set('vector', [0.4903, 0.847, 0.4903, 0.8111, 0.5533, 0.8049, 0.5603, 0.8401, 0.4903, 0.6367, 0.4903, 0.7039, 0.5324, 0.6997, 0.5193, 0.6338, 0.4903, 0.8691, 0.4903, 0.847, 0.5603, 0.8401, 0.5646, 0.8618, 0.4903, 0.5637, 0.4903, 0.6367, 0.5193, 0.6338, 0.5051, 0.5623, 0.6846, 0.6823, 0.6429, 0.6406, 0.6518, 0.6494, 0.6958, 0.6935, 0.4366, 0.4343, 0.4481, 0.4249, 0.4481, 0.4249, 0.4366, 0.4343, 0.4903, 0.4879, 0.4903, 0.5637, 0.5051, 0.5623, 0.2207, 0.7575, 0.1733, 0.6997, 0.155, 0.7119, 0.2051, 0.773, 0.4903, 0.6367, 0.4903, 0.5637, 0.5051, 0.5623, 0.5193, 0.6338, 0.4903, 0.847, 0.4903, 0.8691, 0.5646, 0.8618, 0.5603, 0.8401, 0.4903, 0.7039, 0.4903, 0.6367, 0.5193, 0.6338, 0.5324, 0.6997, 0.4903, 0.8111, 0.4903, 0.847, 0.5603, 0.8401, 0.5533, 0.8049, 0.4903, 0.7628, 0.4903, 0.7039, 0.5324, 0.6997, 0.5439, 0.7575, 0.4903, 0.7628, 0.4903, 0.8111, 0.5533, 0.8049, 0.5439, 0.7575, 0.4903, 0.8111, 0.4903, 0.7628, 0.5439, 0.7575, 0.5533, 0.8049, 0.4903, 0.7039, 0.4903, 0.7628, 0.5439, 0.7575, 0.5324, 0.6997, 0.5533, 0.8049, 0.5439, 0.7575, 0.5954, 0.7418, 0.6139, 0.7865, 0.5324, 0.6997, 0.5439, 0.7575, 0.5954, 0.7418, 0.5729, 0.6874, 0.5603, 0.8401, 0.5533, 0.8049, 0.6139, 0.7865, 0.6277, 0.8197, 0.5193, 0.6338, 0.5324, 0.6997, 0.5729, 0.6874, 0.5472, 0.6253, 0.5646, 0.8618, 0.5603, 0.8401, 0.6277, 0.8197, 0.6361, 0.8401, 0.5051, 0.5623, 0.5193, 0.6338, 0.5472, 0.6253, 0.5193, 0.558, 0.6429, 0.6406, 0.5954, 0.5931, 0.6015, 0.5992, 0.6518, 0.6494, 0.4159, 0.5027, 0.4144, 0.4879, 0.4144, 0.4879, 0.4159, 0.5027, 0.4903, 0.4879, 0.5051, 0.5623, 0.5193, 0.558, 0.8641, 0.5623, 0.8424, 0.6338, 0.8628, 0.6422, 0.8857, 0.5666, 0.5193, 0.6338, 0.5051, 0.5623, 0.5193, 0.558, 0.5472, 0.6253, 0.5603, 0.8401, 0.5646, 0.8618, 0.6361, 0.8401, 0.6277, 0.8197, 0.5324, 0.6997, 0.5193, 0.6338, 0.5472, 0.6253, 0.5729, 0.6874, 0.5533, 0.8049, 0.5603, 0.8401, 0.6277, 0.8197, 0.6139, 0.7865, 0.5439, 0.7575, 0.5324, 0.6997, 0.5729, 0.6874, 0.5954, 0.7418, 0.5439, 0.7575, 0.5533, 0.8049, 0.6139, 0.7865, 0.5954, 0.7418, 0.5954, 0.5931, 0.5439, 0.5415, 0.547, 0.5446, 0.6015, 0.5992, 0.5472, 0.6253, 0.5193, 0.558, 0.5324, 0.551, 0.5729, 0.6116, 0.6277, 0.8197, 0.6361, 0.8401, 0.702, 0.8049, 0.6898, 0.7865, 0.5729, 0.6874, 0.5472, 0.6253, 0.5729, 0.6116, 0.6102, 0.6675, 0.6139, 0.7865, 0.6277, 0.8197, 0.6898, 0.7865, 0.6698, 0.7566, 0.5954, 0.7418, 0.5729, 0.6874, 0.6102, 0.6675, 0.6429, 0.7164, 0.5954, 0.7418, 0.6139, 0.7865, 0.6698, 0.7566, 0.6429, 0.7164, 0.6139, 0.7865, 0.5954, 0.7418, 0.6429, 0.7164, 0.6698, 0.7566, 0.5729, 0.6874, 0.5954, 0.7418, 0.6429, 0.7164, 0.6102, 0.6675, 0.6277, 0.8197, 0.6139, 0.7865, 0.6698, 0.7566, 0.6898, 0.7865, 0.5472, 0.6253, 0.5729, 0.6874, 0.6102, 0.6675, 0.5729, 0.6116, 0.6361, 0.8401, 0.6277, 0.8197, 0.6898, 0.7865, 0.702, 0.8049, 0.5193, 0.558, 0.5472, 0.6253, 0.5729, 0.6116, 0.5324, 0.551, 0.4366, 0.4343, 0.4272, 0.4458, 0.4236, 0.4434, 0.4335, 0.4312, 0.5193, 0.4179, 0.5324, 0.4249, 0.5324, 0.4249, 0.5193, 0.4179, 0.4903, 0.4879, 0.5193, 0.558, 0.5324, 0.551, 0.6102, 0.6675, 0.6429, 0.7164, 0.6846, 0.6823, 0.6429, 0.6406, 0.6898, 0.7865, 0.6698, 0.7566, 0.7188, 0.7164, 0.7442, 0.7418, 0.5729, 0.6116, 0.6102, 0.6675, 0.6429, 0.6406, 0.5954, 0.5931, 0.702, 0.8049, 0.6898, 0.7865, 0.7442, 0.7418, 0.7598, 0.7575, 0.5324, 0.551, 0.5729, 0.6116, 0.5954, 0.5931, 0.5439, 0.5415, 0.6361, 0.1357, 0.702, 0.171, 0.7143, 0.1526, 0.6446, 0.1154, 0.4366, 0.5415, 0.4272, 0.53, 0.4272, 0.53, 0.4366, 0.5415, 0.4903, 0.4879, 0.5324, 0.551, 0.5439, 0.5415, 0.6361, 0.8401, 0.702, 0.8049, 0.7143, 0.8232, 0.6446, 0.8605, 0.5729, 0.6116, 0.5324, 0.551, 0.5439, 0.5415, 0.5954, 0.5931, 0.6898, 0.7865, 0.702, 0.8049, 0.7598, 0.7575, 0.7442, 0.7418, 0.6102, 0.6675, 0.5729, 0.6116, 0.5954, 0.5931, 0.6429, 0.6406, 0.6698, 0.7566, 0.6898, 0.7865, 0.7442, 0.7418, 0.7188, 0.7164, 0.6429, 0.7164, 0.6102, 0.6675, 0.6429, 0.6406, 0.6846, 0.6823, 0.6429, 0.7164, 0.6698, 0.7566, 0.7188, 0.7164, 0.6846, 0.6823, 0.6698, 0.7566, 0.6429, 0.7164, 0.6846, 0.6823, 0.7188, 0.7164, 0.3666, 0.4053, 0.3851, 0.3827, 0.379, 0.3767, 0.3594, 0.4005, 0.1733, 0.6997, 0.2207, 0.7575, 0.2051, 0.773, 0.155, 0.7119, 0.1381, 0.6338, 0.1164, 0.5623, 0.09478, 0.5666, 0.1177, 0.6422, 0.2785, 0.171, 0.3444, 0.1357, 0.336, 0.1154, 0.2662, 0.1526, 0.7598, 0.2184, 0.8072, 0.2761, 0.8255, 0.2639, 0.7754, 0.2028, 0.5439, 0.5415, 0.5533, 0.53, 0.5569, 0.5325, 0.547, 0.5446, 0.3107, 0.368, 0.3666, 0.4053, 0.3594, 0.4005, 0.3003, 0.361, 0.1164, 0.5623, 0.1381, 0.6338, 0.1177, 0.6422, 0.09478, 0.5666, 0.2617, 0.3352, 0.3107, 0.368, 0.3003, 0.361, 0.2485, 0.3264, 0.1091, 0.4879, 0.1164, 0.4135, 0.09478, 0.4093, 0.08703, 0.4879, 0.8072, 0.2761, 0.7598, 0.2184, 0.7754, 0.2028, 0.8255, 0.2639, 0.5439, 0.5415, 0.5954, 0.5931, 0.6139, 0.5706, 0.5533, 0.53, 0.2216, 0.3084, 0.2617, 0.3352, 0.2485, 0.3264, 0.206, 0.298, 0.5051, 0.5623, 0.4903, 0.5637, 0.4903, 0.5637, 0.5051, 0.5623, 0.4903, 0.4879, 0.5439, 0.5415, 0.5533, 0.53, 0.3444, 0.1357, 0.2785, 0.171, 0.2662, 0.1526, 0.336, 0.1154, 0.7888, 0.6874, 0.759, 0.6675, 0.7888, 0.6116, 0.822, 0.6253, 0.6139, 0.5706, 0.6698, 0.6079, 0.6898, 0.5706, 0.6277, 0.5448, 0.8072, 0.6997, 0.7888, 0.6874, 0.822, 0.6253, 0.8424, 0.6338, 0.5533, 0.53, 0.6139, 0.5706, 0.6277, 0.5448, 0.5603, 0.5169, 0.3851, 0.5931, 0.3376, 0.6406, 0.3287, 0.6494, 0.379, 0.5992, 0.4755, 0.5623, 0.4612, 0.558, 0.4612, 0.558, 0.4755, 0.5623, 0.4903, 0.4879, 0.5533, 0.53, 0.5603, 0.5169, 0.1917, 0.2884, 0.2216, 0.3084, 0.206, 0.298, 0.1744, 0.2769, 0.6139, 0.5706, 0.5533, 0.53, 0.5603, 0.5169, 0.6277, 0.5448, 0.7888, 0.6874, 0.8072, 0.6997, 0.8424, 0.6338, 0.822, 0.6253, 0.6698, 0.6079, 0.6139, 0.5706, 0.6277, 0.5448, 0.6898, 0.5706, 0.759, 0.6675, 0.7888, 0.6874, 0.822, 0.6253, 0.7888, 0.6116, 0.7188, 0.6406, 0.6698, 0.6079, 0.6898, 0.5706, 0.7442, 0.5931, 0.7188, 0.6406, 0.759, 0.6675, 0.7888, 0.6116, 0.7442, 0.5931, 0.759, 0.6675, 0.7188, 0.6406, 0.7442, 0.5931, 0.7888, 0.6116, 0.6698, 0.6079, 0.7188, 0.6406, 0.7442, 0.5931, 0.6898, 0.5706, 0.822, 0.6253, 0.8424, 0.6338, 0.8641, 0.5623, 0.8424, 0.558, 0.6898, 0.5706, 0.6277, 0.5448, 0.6361, 0.5169, 0.702, 0.53, 0.7888, 0.6116, 0.822, 0.6253, 0.8424, 0.558, 0.8072, 0.551, 0.7442, 0.5931, 0.6898, 0.5706, 0.702, 0.53, 0.7598, 0.5415, 0.7442, 0.5931, 0.7888, 0.6116, 0.8072, 0.551, 0.7598, 0.5415, 0.7888, 0.6116, 0.7442, 0.5931, 0.7598, 0.5415, 0.8072, 0.551, 0.6898, 0.5706, 0.7442, 0.5931, 0.7598, 0.5415, 0.702, 0.53, 0.822, 0.6253, 0.7888, 0.6116, 0.8072, 0.551, 0.8424, 0.558, 0.6277, 0.5448, 0.6898, 0.5706, 0.702, 0.53, 0.6361, 0.5169, 0.8424, 0.6338, 0.822, 0.6253, 0.8424, 0.558, 0.8641, 0.5623, 0.5603, 0.5169, 0.6277, 0.5448, 0.6361, 0.5169, 0.5646, 0.5027, 0.4159, 0.114, 0.4903, 0.1067, 0.4903, 0.08469, 0.4116, 0.09244, 0.5646, 0.5027, 0.5603, 0.5169, 0.5603, 0.5169, 0.5646, 0.5027, 0.4903, 0.4879, 0.5603, 0.5169, 0.5646, 0.5027, 0.6698, 0.6079, 0.6139, 0.5706, 0.6211, 0.5753, 0.6802, 0.6148, 0.6277, 0.5448, 0.5603, 0.5169, 0.5646, 0.5027, 0.6361, 0.5169, 0.6361, 0.5169, 0.702, 0.53, 0.7062, 0.4879, 0.639, 0.4879, 0.8641, 0.5623, 0.8424, 0.558, 0.8493, 0.4879, 0.8715, 0.4879, 0.5646, 0.5027, 0.6361, 0.5169, 0.639, 0.4879, 0.5661, 0.4879, 0.3376, 0.6406, 0.2959, 0.6823, 0.2847, 0.6935, 0.3287, 0.6494, 0.5439, 0.5415, 0.5324, 0.551, 0.5324, 0.551, 0.5439, 0.5415, 0.4903, 0.4879, 0.5646, 0.5027, 0.5661, 0.4879, 0.1733, 0.2761, 0.1917, 0.2884, 0.1744, 0.2769, 0.155, 0.2639, 0.6361, 0.5169, 0.5646, 0.5027, 0.5661, 0.4879, 0.639, 0.4879, 0.8424, 0.558, 0.8641, 0.5623, 0.8715, 0.4879, 0.8493, 0.4879, 0.702, 0.53, 0.6361, 0.5169, 0.639, 0.4879, 0.7062, 0.4879, 0.8072, 0.551, 0.8424, 0.558, 0.8493, 0.4879, 0.8134, 0.4879, 0.7598, 0.5415, 0.702, 0.53, 0.7062, 0.4879, 0.7651, 0.4879, 0.7598, 0.5415, 0.8072, 0.551, 0.8134, 0.4879, 0.7651, 0.4879, 0.8072, 0.551, 0.7598, 0.5415, 0.7651, 0.4879, 0.8134, 0.4879, 0.702, 0.53, 0.7598, 0.5415, 0.7651, 0.4879, 0.7062, 0.4879, 0.8424, 0.558, 0.8072, 0.551, 0.8134, 0.4879, 0.8493, 0.4879, 0.8134, 0.4879, 0.8493, 0.4879, 0.8424, 0.4179, 0.8072, 0.4249, 0.7651, 0.4879, 0.7062, 0.4879, 0.702, 0.4458, 0.7598, 0.4343, 0.7651, 0.4879, 0.8134, 0.4879, 0.8072, 0.4249, 0.7598, 0.4343, 0.8134, 0.4879, 0.7651, 0.4879, 0.7598, 0.4343, 0.8072, 0.4249, 0.7062, 0.4879, 0.7651, 0.4879, 0.7598, 0.4343, 0.702, 0.4458, 0.8493, 0.4879, 0.8134, 0.4879, 0.8072, 0.4249, 0.8424, 0.4179, 0.639, 0.4879, 0.7062, 0.4879, 0.702, 0.4458, 0.6361, 0.4589, 0.8715, 0.4879, 0.8493, 0.4879, 0.8424, 0.4179, 0.8641, 0.4135, 0.5661, 0.4879, 0.639, 0.4879, 0.6361, 0.4589, 0.5646, 0.4731, 0.7188, 0.6406, 0.6698, 0.6079, 0.6802, 0.6148, 0.732, 0.6494, 0.4159, 0.4731, 0.4202, 0.4589, 0.4202, 0.4589, 0.4159, 0.4731, 0.4903, 0.4879, 0.5661, 0.4879, 0.5646, 0.4731, 0.8424, 0.342, 0.8641, 0.4135, 0.8857, 0.4093, 0.8628, 0.3336, 0.639, 0.4879, 0.5661, 0.4879, 0.5646, 0.4731, 0.6361, 0.4589, 0.8493, 0.4879, 0.8715, 0.4879, 0.8641, 0.4135, 0.8424, 0.4179, 0.7062, 0.4879, 0.639, 0.4879, 0.6361, 0.4589, 0.702, 0.4458, 0.5646, 0.4731, 0.6361, 0.4589, 0.6277, 0.431, 0.5603, 0.4589, 0.2959, 0.6823, 0.2617, 0.7164, 0.2485, 0.7296, 0.2847, 0.6935, 0.5051, 0.4135, 0.5193, 0.4179, 0.5193, 0.4179, 0.5051, 0.4135, 0.4903, 0.4879, 0.5646, 0.4731, 0.5603, 0.4589, 0.5954, 0.3827, 0.6429, 0.3352, 0.6518, 0.3264, 0.6015, 0.3767, 0.6361, 0.4589, 0.5646, 0.4731, 0.5603, 0.4589, 0.6277, 0.431, 0.8424, 0.4179, 0.8641, 0.4135, 0.8424, 0.342, 0.822, 0.3505, 0.702, 0.4458, 0.6361, 0.4589, 0.6277, 0.431, 0.6898, 0.4053, 0.8072, 0.4249, 0.8424, 0.4179, 0.822, 0.3505, 0.7888, 0.3642, 0.7598, 0.4343, 0.702, 0.4458, 0.6898, 0.4053, 0.7442, 0.3827, 0.7598, 0.4343, 0.8072, 0.4249, 0.7888, 0.3642, 0.7442, 0.3827, 0.8072, 0.4249, 0.7598, 0.4343, 0.7442, 0.3827, 0.7888, 0.3642, 0.702, 0.4458, 0.7598, 0.4343, 0.7442, 0.3827, 0.6898, 0.4053, 0.8424, 0.4179, 0.8072, 0.4249, 0.7888, 0.3642, 0.822, 0.3505, 0.6361, 0.4589, 0.702, 0.4458, 0.6898, 0.4053, 0.6277, 0.431, 0.8641, 0.4135, 0.8424, 0.4179, 0.822, 0.3505, 0.8424, 0.342, 0.7442, 0.3827, 0.6898, 0.4053, 0.6698, 0.368, 0.7188, 0.3352, 0.7442, 0.3827, 0.7888, 0.3642, 0.759, 0.3084, 0.7188, 0.3352, 0.7888, 0.3642, 0.7442, 0.3827, 0.7188, 0.3352, 0.759, 0.3084, 0.6898, 0.4053, 0.7442, 0.3827, 0.7188, 0.3352, 0.6698, 0.368, 0.822, 0.3505, 0.7888, 0.3642, 0.759, 0.3084, 0.7888, 0.2884, 0.6277, 0.431, 0.6898, 0.4053, 0.6698, 0.368, 0.6139, 0.4053, 0.8424, 0.342, 0.822, 0.3505, 0.7888, 0.2884, 0.8072, 0.2761, 0.5603, 0.4589, 0.6277, 0.431, 0.6139, 0.4053, 0.5533, 0.4458, 0.759, 0.6675, 0.7188, 0.6406, 0.732, 0.6494, 0.7745, 0.6778, 0.5439, 0.4343, 0.5533, 0.4458, 0.5533, 0.4458, 0.5439, 0.4343, 0.4903, 0.4879, 0.5603, 0.4589, 0.5533, 0.4458, 0.3444, 0.8401, 0.4159, 0.8618, 0.4116, 0.8834, 0.336, 0.8605, 0.6277, 0.431, 0.5603, 0.4589, 0.5533, 0.4458, 0.6139, 0.4053, 0.822, 0.3505, 0.8424, 0.342, 0.8072, 0.2761, 0.7888, 0.2884, 0.6898, 0.4053, 0.6277, 0.431, 0.6139, 0.4053, 0.6698, 0.368, 0.7888, 0.3642, 0.822, 0.3505, 0.7888, 0.2884, 0.759, 0.3084, 0.2617, 0.7164, 0.2363, 0.7418, 0.2217, 0.7565, 0.2485, 0.7296, 0.4202, 0.5169, 0.4159, 0.5027, 0.4159, 0.5027, 0.4202, 0.5169, 0.4903, 0.4879, 0.5533, 0.4458, 0.5439, 0.4343, 0.1164, 0.4135, 0.1091, 0.4879, 0.08703, 0.4879, 0.09478, 0.4093, 0.6139, 0.4053, 0.5533, 0.4458, 0.5439, 0.4343, 0.5954, 0.3827, 0.7888, 0.2884, 0.8072, 0.2761, 0.7598, 0.2184, 0.7442, 0.234, 0.6698, 0.368, 0.6139, 0.4053, 0.5954, 0.3827, 0.6429, 0.3352, 0.759, 0.3084, 0.7888, 0.2884, 0.7442, 0.234, 0.7188, 0.2594, 0.7188, 0.3352, 0.6698, 0.368, 0.6429, 0.3352, 0.6846, 0.2936, 0.7188, 0.3352, 0.759, 0.3084, 0.7188, 0.2594, 0.6846, 0.2936, 0.759, 0.3084, 0.7188, 0.3352, 0.6846, 0.2936, 0.7188, 0.2594, 0.6698, 0.368, 0.7188, 0.3352, 0.6846, 0.2936, 0.6429, 0.3352, 0.7888, 0.2884, 0.759, 0.3084, 0.7188, 0.2594, 0.7442, 0.234, 0.6139, 0.4053, 0.6698, 0.368, 0.6429, 0.3352, 0.5954, 0.3827, 0.8072, 0.2761, 0.7888, 0.2884, 0.7442, 0.234, 0.7598, 0.2184, 0.5533, 0.4458, 0.6139, 0.4053, 0.5954, 0.3827, 0.5439, 0.4343, 0.6429, 0.3352, 0.6846, 0.2936, 0.6958, 0.2824, 0.6518, 0.3264, 0.7888, 0.6874, 0.759, 0.6675, 0.7745, 0.6778, 0.8061, 0.6989, 0.8641, 0.4135, 0.8424, 0.342, 0.8628, 0.3336, 0.8857, 0.4093, 0.2363, 0.7418, 0.2207, 0.7575, 0.2051, 0.773, 0.2217, 0.7565, 0.1917, 0.2884, 0.1733, 0.2761, 0.155, 0.2639, 0.1744, 0.2769, 0.6846, 0.2936, 0.7188, 0.2594, 0.732, 0.2462, 0.6958, 0.2824, 0.5439, 0.4343, 0.5954, 0.3827, 0.5729, 0.3642, 0.5324, 0.4249, 0.4903, 0.1067, 0.4159, 0.114, 0.4116, 0.09244, 0.4903, 0.08469, 0.4612, 0.4179, 0.4755, 0.4135, 0.4755, 0.4135, 0.4612, 0.4179, 0.4903, 0.4879, 0.5439, 0.4343, 0.5324, 0.4249, 0.8072, 0.6997, 0.7888, 0.6874, 0.8061, 0.6989, 0.8255, 0.7119, 0.1381, 0.342, 0.1733, 0.2761, 0.155, 0.2639, 0.1177, 0.3336, 0.2216, 0.3084, 0.1917, 0.2884, 0.1744, 0.2769, 0.206, 0.298, 0.7188, 0.2594, 0.7442, 0.234, 0.7588, 0.2193, 0.732, 0.2462, 0.702, 0.8049, 0.6361, 0.8401, 0.6446, 0.8605, 0.7143, 0.8232, 0.5646, 0.114, 0.6361, 0.1357, 0.6446, 0.1154, 0.5689, 0.09244, 0.5603, 0.4589, 0.5646, 0.4731, 0.5646, 0.4731, 0.5603, 0.4589, 0.4903, 0.4879, 0.5324, 0.4249, 0.5193, 0.4179, 0.2617, 0.3352, 0.2216, 0.3084, 0.206, 0.298, 0.2485, 0.3264, 0.5729, 0.3642, 0.5324, 0.4249, 0.5193, 0.4179, 0.5472, 0.3505, 0.6898, 0.1893, 0.702, 0.171, 0.6361, 0.1357, 0.6277, 0.1562, 0.6102, 0.3084, 0.5729, 0.3642, 0.5472, 0.3505, 0.5729, 0.2884, 0.6698, 0.2192, 0.6898, 0.1893, 0.6277, 0.1562, 0.6139, 0.1893, 0.6429, 0.2594, 0.6102, 0.3084, 0.5729, 0.2884, 0.5954, 0.234, 0.6429, 0.2594, 0.6698, 0.2192, 0.6139, 0.1893, 0.5954, 0.234, 0.6698, 0.2192, 0.6429, 0.2594, 0.5954, 0.234, 0.6139, 0.1893, 0.6102, 0.3084, 0.6429, 0.2594, 0.5954, 0.234, 0.5729, 0.2884, 0.6898, 0.1893, 0.6698, 0.2192, 0.6139, 0.1893, 0.6277, 0.1562, 0.5729, 0.3642, 0.6102, 0.3084, 0.5729, 0.2884, 0.5472, 0.3505, 0.702, 0.171, 0.6898, 0.1893, 0.6277, 0.1562, 0.6361, 0.1357, 0.5324, 0.4249, 0.5729, 0.3642, 0.5472, 0.3505, 0.5193, 0.4179, 0.7442, 0.234, 0.7598, 0.2184, 0.7754, 0.2028, 0.7588, 0.2193, 0.6139, 0.1893, 0.5954, 0.234, 0.5439, 0.2184, 0.5533, 0.171, 0.5729, 0.2884, 0.5954, 0.234, 0.5439, 0.2184, 0.5324, 0.2761, 0.6277, 0.1562, 0.6139, 0.1893, 0.5533, 0.171, 0.5603, 0.1357, 0.5472, 0.3505, 0.5729, 0.2884, 0.5324, 0.2761, 0.5193, 0.342, 0.6361, 0.1357, 0.6277, 0.1562, 0.5603, 0.1357, 0.5646, 0.114, 0.5193, 0.4179, 0.5472, 0.3505, 0.5193, 0.342, 0.5051, 0.4135, 0.8715, 0.4879, 0.8641, 0.5623, 0.8857, 0.5666, 0.8935, 0.4879, 0.5193, 0.558, 0.5051, 0.5623, 0.5051, 0.5623, 0.5193, 0.558, 0.4903, 0.4879, 0.5193, 0.4179, 0.5051, 0.4135, 0.2207, 0.7575, 0.2363, 0.7418, 0.2217, 0.7565, 0.2051, 0.773, 0.5472, 0.3505, 0.5193, 0.4179, 0.5051, 0.4135, 0.5193, 0.342, 0.6277, 0.1562, 0.6361, 0.1357, 0.5646, 0.114, 0.5603, 0.1357, 0.5729, 0.2884, 0.5472, 0.3505, 0.5193, 0.342, 0.5324, 0.2761, 0.6139, 0.1893, 0.6277, 0.1562, 0.5603, 0.1357, 0.5533, 0.171, 0.5954, 0.234, 0.5729, 0.2884, 0.5324, 0.2761, 0.5439, 0.2184, 0.5954, 0.234, 0.6139, 0.1893, 0.5533, 0.171, 0.5439, 0.2184, 0.3107, 0.368, 0.2617, 0.3352, 0.2485, 0.3264, 0.3003, 0.361, 0.5193, 0.342, 0.5051, 0.4135, 0.4903, 0.4121, 0.4903, 0.3392, 0.5603, 0.1357, 0.5646, 0.114, 0.4903, 0.1067, 0.4903, 0.1288, 0.5324, 0.2761, 0.5193, 0.342, 0.4903, 0.3392, 0.4903, 0.272, 0.5533, 0.171, 0.5603, 0.1357, 0.4903, 0.1288, 0.4903, 0.1647, 0.5439, 0.2184, 0.5324, 0.2761, 0.4903, 0.272, 0.4903, 0.2131, 0.5439, 0.2184, 0.5533, 0.171, 0.4903, 0.1647, 0.4903, 0.2131, 0.5533, 0.171, 0.5439, 0.2184, 0.4903, 0.2131, 0.4903, 0.1647, 0.5324, 0.2761, 0.5439, 0.2184, 0.4903, 0.2131, 0.4903, 0.272, 0.5603, 0.1357, 0.5533, 0.171, 0.4903, 0.1647, 0.4903, 0.1288, 0.5193, 0.342, 0.5324, 0.2761, 0.4903, 0.272, 0.4903, 0.3392, 0.5646, 0.114, 0.5603, 0.1357, 0.4903, 0.1288, 0.4903, 0.1067, 0.5051, 0.4135, 0.5193, 0.342, 0.4903, 0.3392, 0.4903, 0.4121, 0.7888, 0.6874, 0.8072, 0.6997, 0.8255, 0.7119, 0.8061, 0.6989, 0.4481, 0.551, 0.4366, 0.5415, 0.4366, 0.5415, 0.4481, 0.551, 0.4903, 0.4879, 0.5051, 0.4135, 0.4903, 0.4121, 0.4903, 0.272, 0.4903, 0.2131, 0.4366, 0.2184, 0.4481, 0.2761, 0.4903, 0.1288, 0.4903, 0.1647, 0.4272, 0.171, 0.4202, 0.1357, 0.4903, 0.3392, 0.4903, 0.272, 0.4481, 0.2761, 0.4612, 0.342, 0.4903, 0.1067, 0.4903, 0.1288, 0.4202, 0.1357, 0.4159, 0.114, 0.4903, 0.4121, 0.4903, 0.3392, 0.4612, 0.342, 0.4755, 0.4135, 0.2363, 0.7418, 0.2617, 0.7164, 0.2485, 0.7296, 0.2217, 0.7565, 0.5533, 0.53, 0.5439, 0.5415, 0.5439, 0.5415, 0.5533, 0.53, 0.4903, 0.4879, 0.4903, 0.4121, 0.4755, 0.4135, 0.3666, 0.4053, 0.3107, 0.368, 0.3003, 0.361, 0.3594, 0.4005, 0.4903, 0.3392, 0.4903, 0.4121, 0.4755, 0.4135, 0.4612, 0.342, 0.4903, 0.1288, 0.4903, 0.1067, 0.4159, 0.114, 0.4202, 0.1357, 0.4903, 0.272, 0.4903, 0.3392, 0.4612, 0.342, 0.4481, 0.2761, 0.4903, 0.1647, 0.4903, 0.1288, 0.4202, 0.1357, 0.4272, 0.171, 0.4903, 0.2131, 0.4903, 0.272, 0.4481, 0.2761, 0.4366, 0.2184, 0.4903, 0.2131, 0.4903, 0.1647, 0.4272, 0.171, 0.4366, 0.2184, 0.4903, 0.1647, 0.4903, 0.2131, 0.4366, 0.2184, 0.4272, 0.171, 0.4202, 0.1357, 0.4159, 0.114, 0.3444, 0.1357, 0.3528, 0.1562, 0.4481, 0.2761, 0.4612, 0.342, 0.4333, 0.3505, 0.4076, 0.2884, 0.4272, 0.171, 0.4202, 0.1357, 0.3528, 0.1562, 0.3666, 0.1893, 0.4366, 0.2184, 0.4481, 0.2761, 0.4076, 0.2884, 0.3851, 0.234, 0.4366, 0.2184, 0.4272, 0.171, 0.3666, 0.1893, 0.3851, 0.234, 0.4272, 0.171, 0.4366, 0.2184, 0.3851, 0.234, 0.3666, 0.1893, 0.4481, 0.2761, 0.4366, 0.2184, 0.3851, 0.234, 0.4076, 0.2884, 0.4202, 0.1357, 0.4272, 0.171, 0.3666, 0.1893, 0.3528, 0.1562, 0.4612, 0.342, 0.4481, 0.2761, 0.4076, 0.2884, 0.4333, 0.3505, 0.4159, 0.114, 0.4202, 0.1357, 0.3528, 0.1562, 0.3444, 0.1357, 0.4755, 0.4135, 0.4612, 0.342, 0.4333, 0.3505, 0.4612, 0.4179, 0.759, 0.6675, 0.7888, 0.6874, 0.8061, 0.6989, 0.7745, 0.6778, 0.4272, 0.4458, 0.4366, 0.4343, 0.4366, 0.4343, 0.4272, 0.4458, 0.4903, 0.4879, 0.4755, 0.4135, 0.4612, 0.4179, 0.1733, 0.2761, 0.1381, 0.342, 0.1177, 0.3336, 0.155, 0.2639, 0.4612, 0.342, 0.4755, 0.4135, 0.4612, 0.4179, 0.4333, 0.3505, 0.4333, 0.3505, 0.4076, 0.2884, 0.3703, 0.3084, 0.4076, 0.3642, 0.3444, 0.1357, 0.3528, 0.1562, 0.2908, 0.1893, 0.2785, 0.171, 0.4612, 0.4179, 0.4333, 0.3505, 0.4076, 0.3642, 0.4481, 0.4249, 0.2617, 0.7164, 0.2959, 0.6823, 0.2847, 0.6935, 0.2485, 0.7296, 0.5324, 0.4249, 0.5439, 0.4343, 0.5439, 0.4343, 0.5324, 0.4249, 0.4903, 0.4879, 0.4612, 0.4179, 0.4481, 0.4249, 0.5646, 0.8618, 0.4903, 0.8691, 0.4903, 0.8911, 0.5689, 0.8834, 0.4333, 0.3505, 0.4612, 0.4179, 0.4481, 0.4249, 0.4076, 0.3642, 0.3528, 0.1562, 0.3444, 0.1357, 0.2785, 0.171, 0.2908, 0.1893, 0.4076, 0.2884, 0.4333, 0.3505, 0.4076, 0.3642, 0.3703, 0.3084, 0.3666, 0.1893, 0.3528, 0.1562, 0.2908, 0.1893, 0.3107, 0.2192, 0.3851, 0.234, 0.4076, 0.2884, 0.3703, 0.3084, 0.3376, 0.2594, 0.3851, 0.234, 0.3666, 0.1893, 0.3107, 0.2192, 0.3376, 0.2594, 0.3666, 0.1893, 0.3851, 0.234, 0.3376, 0.2594, 0.3107, 0.2192, 0.4076, 0.2884, 0.3851, 0.234, 0.3376, 0.2594, 0.3703, 0.3084, 0.3528, 0.1562, 0.3666, 0.1893, 0.3107, 0.2192, 0.2908, 0.1893, 0.3703, 0.3084, 0.4076, 0.3642, 0.3851, 0.3827, 0.3376, 0.3352, 0.3107, 0.2192, 0.2908, 0.1893, 0.2363, 0.234, 0.2617, 0.2594, 0.3376, 0.2594, 0.3703, 0.3084, 0.3376, 0.3352, 0.2959, 0.2936, 0.3376, 0.2594, 0.3107, 0.2192, 0.2617, 0.2594, 0.2959, 0.2936, 0.3107, 0.2192, 0.3376, 0.2594, 0.2959, 0.2936, 0.2617, 0.2594, 0.3703, 0.3084, 0.3376, 0.2594, 0.2959, 0.2936, 0.3376, 0.3352, 0.2908, 0.1893, 0.3107, 0.2192, 0.2617, 0.2594, 0.2363, 0.234, 0.4076, 0.3642, 0.3703, 0.3084, 0.3376, 0.3352, 0.3851, 0.3827, 0.2785, 0.171, 0.2908, 0.1893, 0.2363, 0.234, 0.2207, 0.2184, 0.4481, 0.4249, 0.4076, 0.3642, 0.3851, 0.3827, 0.4366, 0.4343, 0.4272, 0.4458, 0.3666, 0.4053, 0.3594, 0.4005, 0.4236, 0.4434, 0.4903, 0.4121, 0.5051, 0.4135, 0.5051, 0.4135, 0.4903, 0.4121, 0.4903, 0.4879, 0.4481, 0.4249, 0.4366, 0.4343, 0.7598, 0.2184, 0.7442, 0.234, 0.7588, 0.2193, 0.7754, 0.2028, 0.4076, 0.3642, 0.4481, 0.4249, 0.4366, 0.4343, 0.3851, 0.3827, 0.2908, 0.1893, 0.2785, 0.171, 0.2207, 0.2184, 0.2363, 0.234, 0.4076, 0.6116, 0.3851, 0.5931, 0.379, 0.5992, 0.4029, 0.6187, 0.4366, 0.4343, 0.3851, 0.3827, 0.3666, 0.4053, 0.4272, 0.4458, 0.7188, 0.6406, 0.759, 0.6675, 0.7745, 0.6778, 0.732, 0.6494, 0.4144, 0.4879, 0.4159, 0.4731, 0.4159, 0.4731, 0.4144, 0.4879, 0.4903, 0.4879, 0.4366, 0.4343, 0.4272, 0.4458, 0.2959, 0.6823, 0.3376, 0.6406, 0.3287, 0.6494, 0.2847, 0.6935, 0.6361, 0.1357, 0.5646, 0.114, 0.5689, 0.09244, 0.6446, 0.1154, 0.2207, 0.2184, 0.2785, 0.171, 0.2662, 0.1526, 0.2051, 0.2028, 0.7442, 0.234, 0.7188, 0.2594, 0.732, 0.2462, 0.7588, 0.2193, 0.6698, 0.6079, 0.7188, 0.6406, 0.732, 0.6494, 0.6802, 0.6148, 0.3376, 0.6406, 0.3851, 0.5931, 0.379, 0.5992, 0.3287, 0.6494, 0.7188, 0.2594, 0.6846, 0.2936, 0.6958, 0.2824, 0.732, 0.2462, 0.8641, 0.5623, 0.8715, 0.4879, 0.8935, 0.4879, 0.8857, 0.5666, 0.6139, 0.5706, 0.6698, 0.6079, 0.6802, 0.6148, 0.6211, 0.5753, 0.3851, 0.5931, 0.4366, 0.5415, 0.4335, 0.5446, 0.379, 0.5992, 0.8424, 0.6338, 0.8072, 0.6997, 0.8255, 0.7119, 0.8628, 0.6422, 0.2216, 0.3084, 0.1917, 0.2884, 0.1585, 0.3505, 0.1917, 0.3642, 0.2617, 0.3352, 0.3107, 0.368, 0.2908, 0.4053, 0.2363, 0.3827, 0.2617, 0.3352, 0.2216, 0.3084, 0.1917, 0.3642, 0.2363, 0.3827, 0.2216, 0.3084, 0.2617, 0.3352, 0.2363, 0.3827, 0.1917, 0.3642, 0.3107, 0.368, 0.2617, 0.3352, 0.2363, 0.3827, 0.2908, 0.4053, 0.1917, 0.2884, 0.2216, 0.3084, 0.1917, 0.3642, 0.1585, 0.3505, 0.3666, 0.4053, 0.3107, 0.368, 0.2908, 0.4053, 0.3528, 0.431, 0.1733, 0.2761, 0.1917, 0.2884, 0.1585, 0.3505, 0.1381, 0.342, 0.4272, 0.4458, 0.3666, 0.4053, 0.3528, 0.431, 0.4202, 0.4589, 0.6846, 0.2936, 0.6429, 0.3352, 0.6518, 0.3264, 0.6958, 0.2824, 0.4272, 0.53, 0.4202, 0.5169, 0.4202, 0.5169, 0.4272, 0.53, 0.4903, 0.4879, 0.4272, 0.4458, 0.4202, 0.4589, 0.5439, 0.4343, 0.5324, 0.4249, 0.5348, 0.4212, 0.547, 0.4312, 0.3666, 0.4053, 0.4272, 0.4458, 0.4202, 0.4589, 0.3528, 0.431, 0.1917, 0.2884, 0.1733, 0.2761, 0.1381, 0.342, 0.1585, 0.3505, 0.3107, 0.368, 0.3666, 0.4053, 0.3528, 0.431, 0.2908, 0.4053, 0.4202, 0.4589, 0.3528, 0.431, 0.3444, 0.4589, 0.4159, 0.4731, 0.5533, 0.53, 0.6139, 0.5706, 0.6211, 0.5753, 0.5569, 0.5325, 0.4903, 0.5637, 0.4755, 0.5623, 0.4755, 0.5623, 0.4903, 0.5637, 0.4903, 0.4879, 0.4202, 0.4589, 0.4159, 0.4731, 0.4159, 0.8618, 0.3444, 0.8401, 0.336, 0.8605, 0.4116, 0.8834, 0.3528, 0.431, 0.4202, 0.4589, 0.4159, 0.4731, 0.3444, 0.4589, 0.1585, 0.3505, 0.1381, 0.342, 0.1164, 0.4135, 0.1381, 0.4179, 0.2908, 0.4053, 0.3528, 0.431, 0.3444, 0.4589, 0.2785, 0.4458, 0.1917, 0.3642, 0.1585, 0.3505, 0.1381, 0.4179, 0.1733, 0.4249, 0.2363, 0.3827, 0.2908, 0.4053, 0.2785, 0.4458, 0.2207, 0.4343, 0.2363, 0.3827, 0.1917, 0.3642, 0.1733, 0.4249, 0.2207, 0.4343, 0.1917, 0.3642, 0.2363, 0.3827, 0.2207, 0.4343, 0.1733, 0.4249, 0.2908, 0.4053, 0.2363, 0.3827, 0.2207, 0.4343, 0.2785, 0.4458, 0.1585, 0.3505, 0.1917, 0.3642, 0.1733, 0.4249, 0.1381, 0.4179, 0.3528, 0.431, 0.2908, 0.4053, 0.2785, 0.4458, 0.3444, 0.4589, 0.1381, 0.342, 0.1585, 0.3505, 0.1381, 0.4179, 0.1164, 0.4135, 0.2207, 0.4343, 0.2785, 0.4458, 0.2743, 0.4879, 0.2154, 0.4879, 0.2207, 0.4343, 0.1733, 0.4249, 0.1671, 0.4879, 0.2154, 0.4879, 0.1733, 0.4249, 0.2207, 0.4343, 0.2154, 0.4879, 0.1671, 0.4879, 0.2785, 0.4458, 0.2207, 0.4343, 0.2154, 0.4879, 0.2743, 0.4879, 0.1381, 0.4179, 0.1733, 0.4249, 0.1671, 0.4879, 0.1312, 0.4879, 0.3444, 0.4589, 0.2785, 0.4458, 0.2743, 0.4879, 0.3415, 0.4879, 0.1164, 0.4135, 0.1381, 0.4179, 0.1312, 0.4879, 0.1091, 0.4879, 0.4159, 0.4731, 0.3444, 0.4589, 0.3415, 0.4879, 0.4144, 0.4879, 0.1381, 0.6338, 0.1733, 0.6997, 0.155, 0.7119, 0.1177, 0.6422, 0.5661, 0.4879, 0.5646, 0.5027, 0.5646, 0.5027, 0.5661, 0.4879, 0.4903, 0.4879, 0.4159, 0.4731, 0.4144, 0.4879, 0.4903, 0.8691, 0.5646, 0.8618, 0.5689, 0.8834, 0.4903, 0.8911, 0.3444, 0.4589, 0.4159, 0.4731, 0.4144, 0.4879, 0.3415, 0.4879, 0.1381, 0.4179, 0.1164, 0.4135, 0.1091, 0.4879, 0.1312, 0.4879, 0.2785, 0.4458, 0.3444, 0.4589, 0.3415, 0.4879, 0.2743, 0.4879, 0.1733, 0.4249, 0.1381, 0.4179, 0.1312, 0.4879, 0.1671, 0.4879, 0.6429, 0.3352, 0.5954, 0.3827, 0.6015, 0.3767, 0.6518, 0.3264, 0.5324, 0.551, 0.5193, 0.558, 0.5193, 0.558, 0.5324, 0.551, 0.4903, 0.4879, 0.4144, 0.4879, 0.4159, 0.5027, 0.2785, 0.171, 0.2207, 0.2184, 0.2051, 0.2028, 0.2662, 0.1526, 0.3415, 0.4879, 0.4144, 0.4879, 0.4159, 0.5027, 0.3444, 0.5169, 0.1312, 0.4879, 0.1091, 0.4879, 0.1164, 0.5623, 0.1381, 0.558, 0.2743, 0.4879, 0.3415, 0.4879, 0.3444, 0.5169, 0.2785, 0.53, 0.1671, 0.4879, 0.1312, 0.4879, 0.1381, 0.558, 0.1733, 0.551, 0.2154, 0.4879, 0.2743, 0.4879, 0.2785, 0.53, 0.2207, 0.5415, 0.2154, 0.4879, 0.1671, 0.4879, 0.1733, 0.551, 0.2207, 0.5415, 0.1671, 0.4879, 0.2154, 0.4879, 0.2207, 0.5415, 0.1733, 0.551, 0.2743, 0.4879, 0.2154, 0.4879, 0.2207, 0.5415, 0.2785, 0.53, 0.1312, 0.4879, 0.1671, 0.4879, 0.1733, 0.551, 0.1381, 0.558, 0.3415, 0.4879, 0.2743, 0.4879, 0.2785, 0.53, 0.3444, 0.5169, 0.1091, 0.4879, 0.1312, 0.4879, 0.1381, 0.558, 0.1164, 0.5623, 0.4144, 0.4879, 0.3415, 0.4879, 0.3444, 0.5169, 0.4159, 0.5027, 0.2207, 0.5415, 0.1733, 0.551, 0.1917, 0.6116, 0.2363, 0.5931, 0.1733, 0.551, 0.2207, 0.5415, 0.2363, 0.5931, 0.1917, 0.6116, 0.2785, 0.53, 0.2207, 0.5415, 0.2363, 0.5931, 0.2908, 0.5706, 0.1381, 0.558, 0.1733, 0.551, 0.1917, 0.6116, 0.1585, 0.6253, 0.3444, 0.5169, 0.2785, 0.53, 0.2908, 0.5706, 0.3528, 0.5448, 0.1164, 0.5623, 0.1381, 0.558, 0.1585, 0.6253, 0.1381, 0.6338, 0.4159, 0.5027, 0.3444, 0.5169, 0.3528, 0.5448, 0.4202, 0.5169, 0.5954, 0.3827, 0.5439, 0.4343, 0.547, 0.4312, 0.6015, 0.3767, 0.4481, 0.4249, 0.4612, 0.4179, 0.4612, 0.4179, 0.4481, 0.4249, 0.4903, 0.4879, 0.4159, 0.5027, 0.4202, 0.5169, 0.8072, 0.6997, 0.8424, 0.6338, 0.8628, 0.6422, 0.8255, 0.7119, 0.3444, 0.5169, 0.4159, 0.5027, 0.4202, 0.5169, 0.3528, 0.5448, 0.1381, 0.558, 0.1164, 0.5623, 0.1381, 0.6338, 0.1585, 0.6253, 0.2785, 0.53, 0.3444, 0.5169, 0.3528, 0.5448, 0.2908, 0.5706, 0.1733, 0.551, 0.1381, 0.558, 0.1585, 0.6253, 0.1917, 0.6116, 0.2207, 0.5415, 0.2785, 0.53, 0.2908, 0.5706, 0.2363, 0.5931, 0.4903, 0.4879, 0.4202, 0.5169, 0.4272, 0.53, 0.5729, 0.3642, 0.5954, 0.3827, 0.6015, 0.3767, 0.5777, 0.3571, 0.3528, 0.5448, 0.4202, 0.5169, 0.4272, 0.53, 0.3666, 0.5706, 0.1585, 0.6253, 0.1381, 0.6338, 0.1733, 0.6997, 0.1917, 0.6874, 0.2908, 0.5706, 0.3528, 0.5448, 0.3666, 0.5706, 0.3107, 0.6079, 0.1917, 0.6116, 0.1585, 0.6253, 0.1917, 0.6874, 0.2216, 0.6675, 0.2363, 0.5931, 0.2908, 0.5706, 0.3107, 0.6079, 0.2617, 0.6406, 0.2363, 0.5931, 0.1917, 0.6116, 0.2216, 0.6675, 0.2617, 0.6406, 0.1917, 0.6116, 0.2363, 0.5931, 0.2617, 0.6406, 0.2216, 0.6675, 0.2908, 0.5706, 0.2363, 0.5931, 0.2617, 0.6406, 0.3107, 0.6079, 0.1585, 0.6253, 0.1917, 0.6116, 0.2216, 0.6675, 0.1917, 0.6874, 0.3528, 0.5448, 0.2908, 0.5706, 0.3107, 0.6079, 0.3666, 0.5706, 0.1381, 0.6338, 0.1585, 0.6253, 0.1917, 0.6874, 0.1733, 0.6997, 0.4202, 0.5169, 0.3528, 0.5448, 0.3666, 0.5706, 0.4272, 0.53, 0.8072, 0.2761, 0.8424, 0.342, 0.8628, 0.3336, 0.8255, 0.2639, 0.5533, 0.4458, 0.5603, 0.4589, 0.5603, 0.4589, 0.5533, 0.4458, 0.3107, 0.6079, 0.2617, 0.6406, 0.2959, 0.6823, 0.3376, 0.6406, 0.1917, 0.6874, 0.2216, 0.6675, 0.2617, 0.7164, 0.2363, 0.7418, 0.3666, 0.5706, 0.3107, 0.6079, 0.3376, 0.6406, 0.3851, 0.5931, 0.1733, 0.6997, 0.1917, 0.6874, 0.2363, 0.7418, 0.2207, 0.7575, 0.4272, 0.53, 0.3666, 0.5706, 0.3851, 0.5931, 0.4366, 0.5415, 0.7598, 0.7575, 0.702, 0.8049, 0.7143, 0.8232, 0.7754, 0.773, 0.4202, 0.4589, 0.4272, 0.4458, 0.4272, 0.4458, 0.4202, 0.4589, 0.4903, 0.4879, 0.4272, 0.53, 0.4366, 0.5415, 0.4366, 0.5415, 0.4481, 0.551, 0.4457, 0.5546, 0.4335, 0.5446, 0.3666, 0.5706, 0.4272, 0.53, 0.4366, 0.5415, 0.3851, 0.5931, 0.1917, 0.6874, 0.1733, 0.6997, 0.2207, 0.7575, 0.2363, 0.7418, 0.3107, 0.6079, 0.3666, 0.5706, 0.3851, 0.5931, 0.3376, 0.6406, 0.2216, 0.6675, 0.1917, 0.6874, 0.2363, 0.7418, 0.2617, 0.7164, 0.2617, 0.6406, 0.3107, 0.6079, 0.3376, 0.6406, 0.2959, 0.6823, 0.2617, 0.6406, 0.2216, 0.6675, 0.2617, 0.7164, 0.2959, 0.6823, 0.2216, 0.6675, 0.2617, 0.6406, 0.2959, 0.6823, 0.2617, 0.7164, 0.4159, 0.114, 0.3444, 0.1357, 0.336, 0.1154, 0.4116, 0.09244, 0.8424, 0.342, 0.8072, 0.2761, 0.8255, 0.2639, 0.8628, 0.3336, 0.3703, 0.6675, 0.4076, 0.6116, 0.4029, 0.6187, 0.3634, 0.6778, 0.702, 0.8049, 0.7598, 0.7575, 0.7754, 0.773, 0.7143, 0.8232, 0.8641, 0.4135, 0.8715, 0.4879, 0.8935, 0.4879, 0.8857, 0.4093, 0.3376, 0.7164, 0.3703, 0.6675, 0.3634, 0.6778, 0.3287, 0.7296, 0.6361, 0.8401, 0.5646, 0.8618, 0.5689, 0.8834, 0.6446, 0.8605, 0.3107, 0.7566, 0.3376, 0.7164, 0.3287, 0.7296, 0.3003, 0.7721, 0.6102, 0.3084, 0.5729, 0.3642, 0.5777, 0.3571, 0.6172, 0.298, 0.2908, 0.7865, 0.3107, 0.7566, 0.3003, 0.7721, 0.2792, 0.8037, 0.5646, 0.114, 0.4903, 0.1067, 0.4903, 0.08469, 0.5689, 0.09244, 0.4366, 0.5415, 0.3851, 0.5931, 0.4076, 0.6116, 0.4481, 0.551, 0.6429, 0.2594, 0.6102, 0.3084, 0.6172, 0.298, 0.6518, 0.2462, 0.4612, 0.558, 0.4481, 0.551, 0.4481, 0.551, 0.4612, 0.558, 0.4903, 0.4879, 0.4366, 0.5415, 0.4481, 0.551, 0.1733, 0.6997, 0.1381, 0.6338, 0.1177, 0.6422, 0.155, 0.7119, 0.2908, 0.7865, 0.3107, 0.7566, 0.3666, 0.7865, 0.3528, 0.8197, 0.4076, 0.6116, 0.3703, 0.6675, 0.4076, 0.6874, 0.4333, 0.6253, 0.2785, 0.8049, 0.2908, 0.7865, 0.3528, 0.8197, 0.3444, 0.8401, 0.4481, 0.551, 0.4076, 0.6116, 0.4333, 0.6253, 0.4612, 0.558, 0.3851, 0.3827, 0.3376, 0.3352, 0.3287, 0.3264, 0.379, 0.3767, 0.5603, 0.5169, 0.5533, 0.53, 0.5533, 0.53, 0.5603, 0.5169, 0.4903, 0.4879, 0.4481, 0.551, 0.4612, 0.558, 0.2785, 0.8049, 0.2908, 0.7865, 0.2792, 0.8037, 0.2662, 0.8232, 0.4076, 0.6116, 0.4481, 0.551, 0.4612, 0.558, 0.4333, 0.6253, 0.2908, 0.7865, 0.2785, 0.8049, 0.3444, 0.8401, 0.3528, 0.8197, 0.3703, 0.6675, 0.4076, 0.6116, 0.4333, 0.6253, 0.4076, 0.6874, 0.3107, 0.7566, 0.2908, 0.7865, 0.3528, 0.8197, 0.3666, 0.7865, 0.3376, 0.7164, 0.3703, 0.6675, 0.4076, 0.6874, 0.3851, 0.7418, 0.3376, 0.7164, 0.3107, 0.7566, 0.3666, 0.7865, 0.3851, 0.7418, 0.3107, 0.7566, 0.3376, 0.7164, 0.3851, 0.7418, 0.3666, 0.7865, 0.3703, 0.6675, 0.3376, 0.7164, 0.3851, 0.7418, 0.4076, 0.6874, 0.3528, 0.8197, 0.3444, 0.8401, 0.4159, 0.8618, 0.4202, 0.8401, 0.4076, 0.6874, 0.4333, 0.6253, 0.4612, 0.6338, 0.4481, 0.6997, 0.3666, 0.7865, 0.3528, 0.8197, 0.4202, 0.8401, 0.4272, 0.8049, 0.3851, 0.7418, 0.4076, 0.6874, 0.4481, 0.6997, 0.4366, 0.7575, 0.3851, 0.7418, 0.3666, 0.7865, 0.4272, 0.8049, 0.4366, 0.7575, 0.3666, 0.7865, 0.3851, 0.7418, 0.4366, 0.7575, 0.4272, 0.8049, 0.4076, 0.6874, 0.3851, 0.7418, 0.4366, 0.7575, 0.4481, 0.6997, 0.3528, 0.8197, 0.3666, 0.7865, 0.4272, 0.8049, 0.4202, 0.8401, 0.4333, 0.6253, 0.4076, 0.6874, 0.4481, 0.6997, 0.4612, 0.6338, 0.3444, 0.8401, 0.3528, 0.8197, 0.4202, 0.8401, 0.4159, 0.8618, 0.4612, 0.558, 0.4333, 0.6253, 0.4612, 0.6338, 0.4755, 0.5623, 0.6698, 0.2192, 0.6429, 0.2594, 0.6518, 0.2462, 0.6802, 0.2037, 0.4755, 0.4135, 0.4903, 0.4121, 0.4903, 0.4121, 0.4755, 0.4135, 0.4903, 0.4879, 0.4612, 0.558, 0.4755, 0.5623, 0.8715, 0.4879, 0.8641, 0.4135, 0.8857, 0.4093, 0.8935, 0.4879, 0.4333, 0.6253, 0.4612, 0.558, 0.4755, 0.5623, 0.4612, 0.6338, 0.4612, 0.6338, 0.4481, 0.6997, 0.4903, 0.7039, 0.4903, 0.6367, 0.4159, 0.8618, 0.4202, 0.8401, 0.4903, 0.847, 0.4903, 0.8691, 0.4755, 0.5623, 0.4612, 0.6338, 0.4903, 0.6367, 0.4903, 0.5637, 0.3376, 0.3352, 0.2959, 0.2936, 0.2847, 0.2824, 0.3287, 0.3264, 0.5646, 0.4731, 0.5661, 0.4879, 0.5661, 0.4879, 0.5646, 0.4731, 0.4903, 0.4879, 0.4755, 0.5623, 0.4903, 0.5637, 0.6898, 0.1893, 0.6698, 0.2192, 0.6802, 0.2037, 0.7013, 0.1721, 0.4612, 0.6338, 0.4755, 0.5623, 0.4903, 0.5637, 0.4903, 0.6367, 0.4202, 0.8401, 0.4159, 0.8618, 0.4903, 0.8691, 0.4903, 0.847, 0.4481, 0.6997, 0.4612, 0.6338, 0.4903, 0.6367, 0.4903, 0.7039, 0.4272, 0.8049, 0.4202, 0.8401, 0.4903, 0.847, 0.4903, 0.8111, 0.4366, 0.7575, 0.4481, 0.6997, 0.4903, 0.7039, 0.4903, 0.7628, 0.4366, 0.7575, 0.4272, 0.8049, 0.4903, 0.8111, 0.4903, 0.7628, 0.4272, 0.8049, 0.4366, 0.7575, 0.4903, 0.7628, 0.4903, 0.8111, 0.4481, 0.6997, 0.4366, 0.7575, 0.4903, 0.7628, 0.4903, 0.7039, 0.4202, 0.8401, 0.4272, 0.8049, 0.4903, 0.8111, 0.4903, 0.847, 0.4903, 0.899, 0.4903, 0.8911, 0.5689, 0.8834, 0.5705, 0.8911, 0.4903, 0.8911, 0.4903, 0.899, 0.5705, 0.8911, 0.5689, 0.8834, 0.5705, 0.8911, 0.5689, 0.8834, 0.6446, 0.8605, 0.6476, 0.8677, 0.5689, 0.8834, 0.5705, 0.8911, 0.6476, 0.8677, 0.6446, 0.8605, 0.6446, 0.8605, 0.6476, 0.8677, 0.7187, 0.8298, 0.7143, 0.8232, 0.6476, 0.8677, 0.6446, 0.8605, 0.7143, 0.8232, 0.7187, 0.8298, 0.7187, 0.8298, 0.7143, 0.8232, 0.7754, 0.773, 0.781, 0.7786, 0.7143, 0.8232, 0.7187, 0.8298, 0.781, 0.7786, 0.7754, 0.773, 0.6015, 0.5992, 0.547, 0.5446, 0.5569, 0.5325, 0.6211, 0.5753, 0.7588, 0.7565, 0.7754, 0.773, 0.8255, 0.7119, 0.8061, 0.6989, 0.6518, 0.6494, 0.6015, 0.5992, 0.6211, 0.5753, 0.6802, 0.6148, 0.732, 0.7296, 0.7588, 0.7565, 0.8061, 0.6989, 0.7745, 0.6778, 0.6958, 0.6935, 0.6518, 0.6494, 0.6802, 0.6148, 0.732, 0.6494, 0.6958, 0.6935, 0.732, 0.7296, 0.7745, 0.6778, 0.732, 0.6494, 0.732, 0.7296, 0.6958, 0.6935, 0.732, 0.6494, 0.7745, 0.6778, 0.6518, 0.6494, 0.6958, 0.6935, 0.732, 0.6494, 0.6802, 0.6148, 0.7588, 0.7565, 0.732, 0.7296, 0.7745, 0.6778, 0.8061, 0.6989, 0.6015, 0.5992, 0.6518, 0.6494, 0.6802, 0.6148, 0.6211, 0.5753, 0.7754, 0.773, 0.7588, 0.7565, 0.8061, 0.6989, 0.8255, 0.7119, 0.781, 0.7786, 0.7754, 0.773, 0.8255, 0.7119, 0.8321, 0.7163, 0.7754, 0.773, 0.781, 0.7786, 0.8321, 0.7163, 0.8255, 0.7119, 0.8321, 0.7163, 0.8255, 0.7119, 0.8628, 0.6422, 0.8701, 0.6452, 0.8255, 0.7119, 0.8321, 0.7163, 0.8701, 0.6452, 0.8628, 0.6422, 0.8701, 0.6452, 0.8628, 0.6422, 0.8857, 0.5666, 0.8935, 0.5681, 0.8628, 0.6422, 0.8701, 0.6452, 0.8935, 0.5681, 0.8857, 0.5666, 0.8935, 0.5681, 0.8857, 0.5666, 0.8935, 0.4879, 0.9014, 0.4879, 0.8857, 0.5666, 0.8935, 0.5681, 0.9014, 0.4879, 0.8935, 0.4879, 0.9014, 0.4879, 0.8935, 0.4879, 0.8857, 0.4093, 0.8935, 0.4077, 0.8935, 0.4879, 0.9014, 0.4879, 0.8935, 0.4077, 0.8857, 0.4093, 0.8935, 0.4077, 0.8857, 0.4093, 0.8628, 0.3336, 0.8701, 0.3306, 0.8857, 0.4093, 0.8935, 0.4077, 0.8701, 0.3306, 0.8628, 0.3336, 0.8701, 0.3306, 0.8628, 0.3336, 0.8255, 0.2639, 0.8321, 0.2595, 0.8628, 0.3336, 0.8701, 0.3306, 0.8321, 0.2595, 0.8255, 0.2639, 0.8321, 0.2595, 0.8255, 0.2639, 0.7754, 0.2028, 0.781, 0.1972, 0.8255, 0.2639, 0.8321, 0.2595, 0.781, 0.1972, 0.7754, 0.2028, 0.6958, 0.2824, 0.732, 0.2462, 0.6802, 0.2037, 0.6518, 0.2462, 0.732, 0.2462, 0.6958, 0.2824, 0.6518, 0.2462, 0.6802, 0.2037, 0.6518, 0.3264, 0.6958, 0.2824, 0.6518, 0.2462, 0.6172, 0.298, 0.7588, 0.2193, 0.732, 0.2462, 0.6802, 0.2037, 0.7013, 0.1721, 0.6015, 0.3767, 0.6518, 0.3264, 0.6172, 0.298, 0.5777, 0.3571, 0.7754, 0.2028, 0.7588, 0.2193, 0.7013, 0.1721, 0.7143, 0.1526, 0.781, 0.1972, 0.7754, 0.2028, 0.7143, 0.1526, 0.7187, 0.1461, 0.7754, 0.2028, 0.781, 0.1972, 0.7187, 0.1461, 0.7143, 0.1526, 0.6015, 0.3767, 0.547, 0.4312, 0.5348, 0.4212, 0.5777, 0.3571, 0.7588, 0.2193, 0.7754, 0.2028, 0.7143, 0.1526, 0.7013, 0.1721, 0.6518, 0.3264, 0.6015, 0.3767, 0.5777, 0.3571, 0.6172, 0.298, 0.732, 0.2462, 0.7588, 0.2193, 0.7013, 0.1721, 0.6802, 0.2037, 0.6958, 0.2824, 0.6518, 0.3264, 0.6172, 0.298, 0.6518, 0.2462, 0.7143, 0.1526, 0.7187, 0.1461, 0.6476, 0.1081, 0.6446, 0.1154, 0.7187, 0.1461, 0.7143, 0.1526, 0.6446, 0.1154, 0.6476, 0.1081, 0.6476, 0.1081, 0.6446, 0.1154, 0.5689, 0.09244, 0.5705, 0.08469, 0.6446, 0.1154, 0.6476, 0.1081, 0.5705, 0.08469, 0.5689, 0.09244, 0.5689, 0.09244, 0.5705, 0.08469, 0.4903, 0.07679, 0.4903, 0.08469, 0.5705, 0.08469, 0.5689, 0.09244, 0.4903, 0.08469, 0.4903, 0.07679, 0.4903, 0.07679, 0.4903, 0.08469, 0.4116, 0.09244, 0.4101, 0.08469, 0.4903, 0.08469, 0.4903, 0.07679, 0.4101, 0.08469, 0.4116, 0.09244, 0.4101, 0.08469, 0.4116, 0.09244, 0.336, 0.1154, 0.3329, 0.1081, 0.4116, 0.09244, 0.4101, 0.08469, 0.3329, 0.1081, 0.336, 0.1154, 0.3329, 0.1081, 0.336, 0.1154, 0.2662, 0.1526, 0.2619, 0.1461, 0.336, 0.1154, 0.3329, 0.1081, 0.2619, 0.1461, 0.2662, 0.1526, 0.2619, 0.1461, 0.2662, 0.1526, 0.2051, 0.2028, 0.1995, 0.1972, 0.2662, 0.1526, 0.2619, 0.1461, 0.1995, 0.1972, 0.2051, 0.2028, 0.2051, 0.2028, 0.2217, 0.2193, 0.1744, 0.2769, 0.155, 0.2639, 0.1995, 0.1972, 0.2051, 0.2028, 0.155, 0.2639, 0.1484, 0.2595, 0.2051, 0.2028, 0.1995, 0.1972, 0.1484, 0.2595, 0.155, 0.2639, 0.379, 0.3767, 0.4335, 0.4312, 0.4236, 0.4434, 0.3594, 0.4005, 0.2217, 0.2193, 0.2051, 0.2028, 0.155, 0.2639, 0.1744, 0.2769, 0.3287, 0.3264, 0.379, 0.3767, 0.3594, 0.4005, 0.3003, 0.361, 0.2485, 0.2462, 0.2217, 0.2193, 0.1744, 0.2769, 0.206, 0.298, 0.2847, 0.2824, 0.3287, 0.3264, 0.3003, 0.361, 0.2485, 0.3264, 0.2847, 0.2824, 0.2485, 0.2462, 0.206, 0.298, 0.2485, 0.3264, 0.2485, 0.2462, 0.2847, 0.2824, 0.2485, 0.3264, 0.206, 0.298, 0.3287, 0.3264, 0.2847, 0.2824, 0.2485, 0.3264, 0.3003, 0.361, 0.2217, 0.2193, 0.2485, 0.2462, 0.206, 0.298, 0.1744, 0.2769, 0.379, 0.3767, 0.3287, 0.3264, 0.3003, 0.361, 0.3594, 0.4005, 0.1484, 0.2595, 0.155, 0.2639, 0.1177, 0.3336, 0.1104, 0.3306, 0.155, 0.2639, 0.1484, 0.2595, 0.1104, 0.3306, 0.1177, 0.3336, 0.1104, 0.3306, 0.1177, 0.3336, 0.09478, 0.4093, 0.08703, 0.4077, 0.1177, 0.3336, 0.1104, 0.3306, 0.08703, 0.4077, 0.09478, 0.4093, 0.08703, 0.4077, 0.09478, 0.4093, 0.08703, 0.4879, 0.07913, 0.4879, 0.09478, 0.4093, 0.08703, 0.4077, 0.07913, 0.4879, 0.08703, 0.4879, 0.07913, 0.4879, 0.08703, 0.4879, 0.09478, 0.5666, 0.08703, 0.5681, 0.08703, 0.4879, 0.07913, 0.4879, 0.08703, 0.5681, 0.09478, 0.5666, 0.08703, 0.5681, 0.09478, 0.5666, 0.1177, 0.6422, 0.1104, 0.6452, 0.09478, 0.5666, 0.08703, 0.5681, 0.1104, 0.6452, 0.1177, 0.6422, 0.1177, 0.6422, 0.1104, 0.6452, 0.1484, 0.7163, 0.155, 0.7119, 0.1104, 0.6452, 0.1177, 0.6422, 0.155, 0.7119, 0.1484, 0.7163, 0.1484, 0.7163, 0.155, 0.7119, 0.2051, 0.773, 0.1995, 0.7786, 0.155, 0.7119, 0.1484, 0.7163, 0.1995, 0.7786, 0.2051, 0.773, 0.379, 0.5992, 0.4335, 0.5446, 0.4457, 0.5546, 0.4029, 0.6187, 0.2217, 0.7565, 0.2051, 0.773, 0.2662, 0.8232, 0.2792, 0.8037, 0.3287, 0.6494, 0.379, 0.5992, 0.4029, 0.6187, 0.3634, 0.6778, 0.2485, 0.7296, 0.2217, 0.7565, 0.2792, 0.8037, 0.3003, 0.7721, 0.2847, 0.6935, 0.3287, 0.6494, 0.3634, 0.6778, 0.3287, 0.7296, 0.2847, 0.6935, 0.2485, 0.7296, 0.3003, 0.7721, 0.3287, 0.7296, 0.2485, 0.7296, 0.2847, 0.6935, 0.3287, 0.7296, 0.3003, 0.7721, 0.3287, 0.6494, 0.2847, 0.6935, 0.3287, 0.7296, 0.3634, 0.6778, 0.2217, 0.7565, 0.2485, 0.7296, 0.3003, 0.7721, 0.2792, 0.8037, 0.379, 0.5992, 0.3287, 0.6494, 0.3634, 0.6778, 0.4029, 0.6187, 0.2051, 0.773, 0.2217, 0.7565, 0.2792, 0.8037, 0.2662, 0.8232, 0.1995, 0.7786, 0.2051, 0.773, 0.2662, 0.8232, 0.2619, 0.8298, 0.2051, 0.773, 0.1995, 0.7786, 0.2619, 0.8298, 0.2662, 0.8232, 0.2619, 0.8298, 0.2662, 0.8232, 0.336, 0.8605, 0.3329, 0.8677, 0.2662, 0.8232, 0.2619, 0.8298, 0.3329, 0.8677, 0.336, 0.8605, 0.3329, 0.8677, 0.336, 0.8605, 0.4116, 0.8834, 0.4101, 0.8911, 0.336, 0.8605, 0.3329, 0.8677, 0.4101, 0.8911, 0.4116, 0.8834, 0.4101, 0.8911, 0.4116, 0.8834, 0.4903, 0.8911, 0.4903, 0.899, 0.4116, 0.8834, 0.4101, 0.8911, 0.4903, 0.899, 0.4903, 0.8911, 0.2785, 0.8049, 0.3444, 0.8401, 0.336, 0.8605, 0.2662, 0.8232, 0.7188, 0.7164, 0.6846, 0.6823, 0.6958, 0.6935, 0.732, 0.7296, 0.4903, 0.1067, 0.5646, 0.114, 0.5689, 0.09244, 0.4903, 0.08469, 0.3851, 0.3827, 0.4366, 0.4343, 0.4335, 0.4312, 0.379, 0.3767, 0.6139, 0.5706, 0.5954, 0.5931, 0.6015, 0.5992, 0.6211, 0.5753, 0.7442, 0.7418, 0.7188, 0.7164, 0.732, 0.7296, 0.7588, 0.7565, 0.3376, 0.3352, 0.3851, 0.3827, 0.379, 0.3767, 0.3287, 0.3264, 0.1381, 0.342, 0.1164, 0.4135, 0.09478, 0.4093, 0.1177, 0.3336, 0.7598, 0.7575, 0.7442, 0.7418, 0.7588, 0.7565, 0.7754, 0.773, 0.5324, 0.4249, 0.5729, 0.3642, 0.5777, 0.3571, 0.5348, 0.4212, 0.2959, 0.2936, 0.3376, 0.3352, 0.3287, 0.3264, 0.2847, 0.2824, 0.5729, 0.3642, 0.6102, 0.3084, 0.6172, 0.298, 0.5777, 0.3571, 0.2617, 0.2594, 0.2959, 0.2936, 0.2847, 0.2824, 0.2485, 0.2462, 0.1164, 0.4135, 0.1381, 0.342, 0.1177, 0.3336, 0.09478, 0.4093, 0.3444, 0.8401, 0.2785, 0.8049, 0.2662, 0.8232, 0.336, 0.8605, 0.6102, 0.3084, 0.6429, 0.2594, 0.6518, 0.2462, 0.6172, 0.298, 0.4481, 0.551, 0.4076, 0.6116, 0.4029, 0.6187, 0.4457, 0.5546, 0.2363, 0.234, 0.2617, 0.2594, 0.2485, 0.2462, 0.2217, 0.2193, 0.4159, 0.8618, 0.4903, 0.8691, 0.4903, 0.8911, 0.4116, 0.8834, 0.7442, 0.7418, 0.7598, 0.7575, 0.7754, 0.773, 0.7588, 0.7565, 0.6429, 0.2594, 0.6698, 0.2192, 0.6802, 0.2037, 0.6518, 0.2462, 0.4076, 0.6116, 0.3703, 0.6675, 0.3634, 0.6778, 0.4029, 0.6187, 0.2207, 0.2184, 0.2363, 0.234, 0.2217, 0.2193, 0.2051, 0.2028, 0.7188, 0.7164, 0.7442, 0.7418, 0.7588, 0.7565, 0.732, 0.7296, 0.6698, 0.2192, 0.6898, 0.1893, 0.7013, 0.1721, 0.6802, 0.2037, 0.1091, 0.4879, 0.1164, 0.5623, 0.09478, 0.5666, 0.08703, 0.4879, 0.3703, 0.6675, 0.3376, 0.7164, 0.3287, 0.7296, 0.3634, 0.6778, 0.6846, 0.6823, 0.7188, 0.7164, 0.732, 0.7296, 0.6958, 0.6935, 0.6898, 0.1893, 0.702, 0.171, 0.7143, 0.1526, 0.7013, 0.1721, 0.8424, 0.6338, 0.8641, 0.5623, 0.8857, 0.5666, 0.8628, 0.6422, 0.3376, 0.7164, 0.3107, 0.7566, 0.3003, 0.7721, 0.3287, 0.7296, 0.702, 0.171, 0.6361, 0.1357, 0.6446, 0.1154, 0.7143, 0.1526, 0.3444, 0.1357, 0.4159, 0.114, 0.4116, 0.09244, 0.336, 0.1154, 0.6429, 0.6406, 0.6846, 0.6823, 0.6958, 0.6935, 0.6518, 0.6494, 0.3107, 0.7566, 0.2908, 0.7865, 0.2792, 0.8037, 0.3003, 0.7721, 0.2363, 0.234, 0.2207, 0.2184, 0.2051, 0.2028, 0.2217, 0.2193, 0.5954, 0.5931, 0.6429, 0.6406, 0.6518, 0.6494, 0.6015, 0.5992, 0.1164, 0.5623, 0.1091, 0.4879, 0.08703, 0.4879, 0.09478, 0.5666, 0.2908, 0.7865, 0.2785, 0.8049, 0.2662, 0.8232, 0.2792, 0.8037, 0.2617, 0.2594, 0.2363, 0.234, 0.2217, 0.2193, 0.2485, 0.2462, 0.4903, 0.8691, 0.4159, 0.8618, 0.4116, 0.8834, 0.4903, 0.8911, 0.702, 0.171, 0.6898, 0.1893, 0.7013, 0.1721, 0.7143, 0.1526, 0.2959, 0.2936, 0.2617, 0.2594, 0.2485, 0.2462, 0.2847, 0.2824, 0.5646, 0.8618, 0.6361, 0.8401, 0.6446, 0.8605, 0.5689, 0.8834, 0.5661, 0.4879, 0.5646, 0.5027, 0.5316, 0.4961, 0.5324, 0.4879, 0.4366, 0.4343, 0.4481, 0.4249, 0.4668, 0.4529, 0.4604, 0.4581, 0.5646, 0.5027, 0.5603, 0.5169, 0.5292, 0.5041, 0.5316, 0.4961, 0.4481, 0.4249, 0.4612, 0.4179, 0.4741, 0.449, 0.4668, 0.4529, 0.4903, 0.5637, 0.4755, 0.5623, 0.482, 0.5293, 0.4903, 0.5301, 0.5603, 0.5169, 0.5533, 0.53, 0.5253, 0.5113, 0.5292, 0.5041, 0.4755, 0.5623, 0.4612, 0.558, 0.4741, 0.5269, 0.482, 0.5293, 0.5533, 0.53, 0.5439, 0.5415, 0.5201, 0.5177, 0.5253, 0.5113, 0.4612, 0.4179, 0.4755, 0.4135, 0.482, 0.4466, 0.4741, 0.449, 0.4612, 0.558, 0.4481, 0.551, 0.4668, 0.523, 0.4741, 0.5269, 0.5439, 0.5415, 0.5324, 0.551, 0.5137, 0.523, 0.5201, 0.5177, 0.4755, 0.4135, 0.4903, 0.4121, 0.4903, 0.4457, 0.482, 0.4466, 0.4481, 0.551, 0.4366, 0.5415, 0.4604, 0.5177, 0.4668, 0.523, 0.5324, 0.551, 0.5193, 0.558, 0.5064, 0.5269, 0.5137, 0.523, 0.4903, 0.4121, 0.5051, 0.4135, 0.4985, 0.4466, 0.4903, 0.4457, 0.4366, 0.5415, 0.4272, 0.53, 0.4552, 0.5113, 0.4604, 0.5177, 0.5193, 0.558, 0.5051, 0.5623, 0.4985, 0.5293, 0.5064, 0.5269, 0.5051, 0.4135, 0.5193, 0.4179, 0.5064, 0.449, 0.4985, 0.4466, 0.4272, 0.53, 0.4202, 0.5169, 0.4513, 0.5041, 0.4552, 0.5113, 0.5193, 0.4179, 0.5324, 0.4249, 0.5137, 0.4529, 0.5064, 0.449, 0.4202, 0.5169, 0.4159, 0.5027, 0.4489, 0.4961, 0.4513, 0.5041, 0.5324, 0.4249, 0.5439, 0.4343, 0.5201, 0.4581, 0.5137, 0.4529, 0.4159, 0.5027, 0.4144, 0.4879, 0.4481, 0.4879, 0.4489, 0.4961, 0.5439, 0.4343, 0.5533, 0.4458, 0.5253, 0.4645, 0.5201, 0.4581, 0.4144, 0.4879, 0.4159, 0.4731, 0.4489, 0.4797, 0.4481, 0.4879, 0.5533, 0.4458, 0.5603, 0.4589, 0.5292, 0.4718, 0.5253, 0.4645, 0.4159, 0.4731, 0.4202, 0.4589, 0.4513, 0.4718, 0.4489, 0.4797, 0.5603, 0.4589, 0.5646, 0.4731, 0.5316, 0.4797, 0.5292, 0.4718, 0.4202, 0.4589, 0.4272, 0.4458, 0.4552, 0.4645, 0.4513, 0.4718, 0.5051, 0.5623, 0.4903, 0.5637, 0.4903, 0.5301, 0.4985, 0.5293, 0.5646, 0.4731, 0.5661, 0.4879, 0.5324, 0.4879, 0.5316, 0.4797, 0.4272, 0.4458, 0.4366, 0.4343, 0.4604, 0.4581, 0.4552, 0.4645, 0.4985, 0.5293, 0.4903, 0.5301, 0.4903, 0.4879, 0.5316, 0.4797, 0.5324, 0.4879, 0.4903, 0.4879, 0.4552, 0.4645, 0.4604, 0.4581, 0.4903, 0.4879, 0.5324, 0.4879, 0.5316, 0.4961, 0.4903, 0.4879, 0.4604, 0.4581, 0.4668, 0.4529, 0.4903, 0.4879, 0.5316, 0.4961, 0.5292, 0.5041, 0.4903, 0.4879, 0.4668, 0.4529, 0.4741, 0.449, 0.4903, 0.4879, 0.4903, 0.5301, 0.482, 0.5293, 0.4903, 0.4879, 0.5292, 0.5041, 0.5253, 0.5113, 0.4903, 0.4879, 0.482, 0.5293, 0.4741, 0.5269, 0.4903, 0.4879, 0.5253, 0.5113, 0.5201, 0.5177, 0.4903, 0.4879, 0.4741, 0.449, 0.482, 0.4466, 0.4903, 0.4879, 0.4741, 0.5269, 0.4668, 0.523, 0.4903, 0.4879, 0.5201, 0.5177, 0.5137, 0.523, 0.4903, 0.4879, 0.482, 0.4466, 0.4903, 0.4457, 0.4903, 0.4879, 0.4668, 0.523, 0.4604, 0.5177, 0.4903, 0.4879, 0.5137, 0.523, 0.5064, 0.5269, 0.4903, 0.4879, 0.4903, 0.4457, 0.4985, 0.4466, 0.4903, 0.4879, 0.4604, 0.5177, 0.4552, 0.5113, 0.4903, 0.4879, 0.5064, 0.5269, 0.4985, 0.5293, 0.4903, 0.4879, 0.4985, 0.4466, 0.5064, 0.449, 0.4903, 0.4879, 0.4552, 0.5113, 0.4513, 0.5041, 0.4903, 0.4879, 0.5064, 0.449, 0.5137, 0.4529, 0.4903, 0.4879, 0.4513, 0.5041, 0.4489, 0.4961, 0.4903, 0.4879, 0.5137, 0.4529, 0.5201, 0.4581, 0.4903, 0.4879, 0.4489, 0.4961, 0.4481, 0.4879, 0.4903, 0.4879, 0.5201, 0.4581, 0.5253, 0.4645, 0.4903, 0.4879, 0.4481, 0.4879, 0.4489, 0.4797, 0.4903, 0.4879, 0.5253, 0.4645, 0.5292, 0.4718, 0.4903, 0.4879, 0.4489, 0.4797, 0.4513, 0.4718, 0.4903, 0.4879, 0.5292, 0.4718, 0.5316, 0.4797, 0.4903, 0.4879, 0.4513, 0.4718, 0.4552, 0.4645, 0.4903, 0.4879])
me_sphere.materials.append(mat_bomb)
me_sphere.use_remesh_preserve_volume = False
me_sphere.use_remesh_preserve_attributes = False
me_sphere.use_mirror_vertex_groups = False
me_sphere.update()

# ---- objects
ob_bomb = bpy.data.objects.new('bomb', me_sphere)

# ---- transforms, parenting, visibility, modifiers, constraints
ob_bomb.location = (0.0, 0.0, 0.0)
ob_bomb.rotation_euler = (0.0, 0.0, 6.283)
ob_bomb.scale = (0.5799, 0.5799, 0.5799)
ob_bomb.lineart.crease_threshold = 0.0
_m = ob_bomb.modifiers.new('Subsurf', 'SUBSURF')
_m.uv_smooth = 'PRESERVE_CORNERS'
_m.quality = 2
_m.show_only_control_edges = False

# ---- collection membership
col_collection_1.objects.link(ob_bomb)

# ---- scene / render settings (as saved in the file)
scene.frame_start = 0; scene.frame_end = 250; scene.frame_set(121)
scene.render.engine = 'BLENDER_EEVEE_NEXT'
scene.render.resolution_percentage = 50
scene.render.dither_intensity = 0.0
scene.cycles.use_denoising = False
scene.cycles.samples = 128
scene.cycles.sampling_pattern = 'TABULATED_SOBOL'
scene.cycles.light_sampling_threshold = 0.0
scene.cycles.use_adaptive_sampling = False
scene.cycles.use_light_tree = False
scene.cycles.blur_glossy = 0.0
scene.cycles.sample_clamp_indirect = 0.0
scene.view_settings.view_transform = 'Standard'
bpy.context.view_layer.update()

# ---- added for rendering (the .blend has no active camera and no usable light): camera, sun
cam_auto = bpy.data.cameras.new('AutoCamera')
cam_auto.lens = 50.0
cam_auto.sensor_width = 36.0
cam_auto.clip_end = 1000.0
ob_auto_camera = bpy.data.objects.new('AutoCamera', cam_auto)
scene.collection.objects.link(ob_auto_camera)
ob_auto_camera.location = (2.04238, -2.45086, 2.31636)
ob_auto_camera.rotation_euler = (1.09748, -7.21219e-08, 0.694738)
scene.camera = ob_auto_camera
light_auto_sun = bpy.data.lights.new('AutoSun', 'SUN')
light_auto_sun.energy = 3.0
light_auto_sun.angle = 0.0523599
ob_auto_sun = bpy.data.objects.new('AutoSun', light_auto_sun)
scene.collection.objects.link(ob_auto_sun)
ob_auto_sun.rotation_euler = (0.872665, 0.174533, 0.523599)
bpy.context.view_layer.update()

